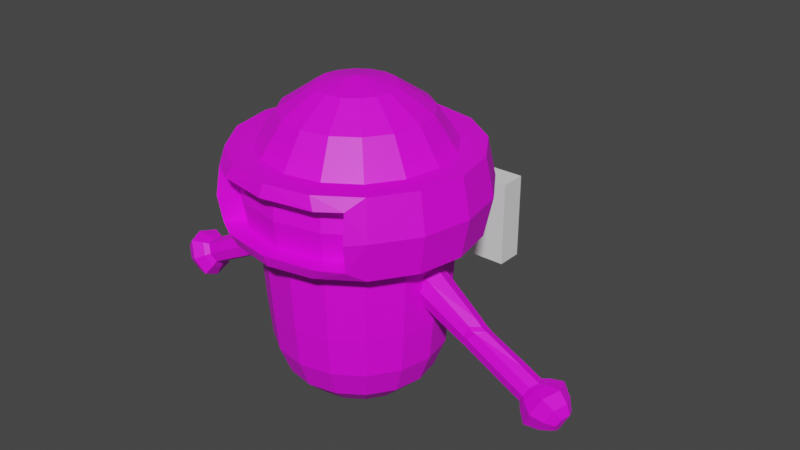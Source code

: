# Source: E.blend  (saved by Blender 2.80.72; exported with 4.5.12 LTS)
import bpy
from mathutils import Matrix  # noqa: F401  (used for matrix-valued properties, if any)

bpy.ops.wm.read_factory_settings(use_empty=True)
scene = bpy.context.scene
scene.name = 'Scene'

# ---- images (referenced by path relative to the original .blend; pixels are not part of the script)
import os
ASSET_DIR = os.environ.get("B2B_ASSET_DIR", "")  # directory of the original .blend (textures are referenced by path, not embedded)
HERE = os.path.dirname(os.path.abspath(__file__))  # packed textures are extracted next to this script under _unpacked/

def load_image(name, relpath, width, height, colorspace="sRGB"):
    """Load a texture the original file referenced (path relative to the .blend, or extracted next to this script)."""
    p = next((c for c in (os.path.join(HERE, relpath), os.path.join(ASSET_DIR, relpath)) if relpath and os.path.exists(c)), "")
    if p:
        img = bpy.data.images.load(p, check_existing=True)
        img.name = name
    else:  # same state as the original file: an image datablock whose file is absent (Cycles renders it pink)
        img = bpy.data.images.new(name, width, height)
        img.source = "FILE"
        img.filepath = "//" + (relpath or name)
    img.colorspace_settings.name = colorspace
    return img
img_uv_e_png = load_image('uv_E.png', 'uv_E.png', 1024, 1024, 'sRGB')

# ---- materials (node trees are filled in below, after node groups)
mat_material = bpy.data.materials.new('Material')
mat_material.use_transparent_shadow = False

# ---- material node trees
mat_material.use_nodes = True; mat_material.node_tree.nodes.clear()
_N = mat_material.node_tree.nodes; _L = mat_material.node_tree.links
n0 = _N.new('ShaderNodeOutputMaterial'); n0.name = 'Material Output'; n0.location = (300, 300)
n1 = _N.new('ShaderNodeBsdfPrincipled'); n1.name = 'Principled BSDF'; n1.location = (10, 300)
n1.distribution = 'GGX'
n1.subsurface_method = 'BURLEY'
n1.inputs[3].default_value = 1.45
n1.inputs[27].default_value = (0.0, 0.0, 0.0, 1.0)
n1.inputs[28].default_value = 1.0
n2 = _N.new('ShaderNodeTexImage'); n2.name = 'Image Texture'; n2.location = (-280, 276)
n2.image = img_uv_e_png
_L.new(n1.outputs[0], n0.inputs[0])
_L.new(n2.outputs[0], n1.inputs[0])
n0.is_active_output = True

# ---- world
world_world = bpy.data.worlds.new('World'); scene.world = world_world
world_world.use_nodes = True; world_world.node_tree.nodes.clear()
_N = world_world.node_tree.nodes; _L = world_world.node_tree.links
n0 = _N.new('ShaderNodeOutputWorld'); n0.name = 'World Output'; n0.location = (300, 300)
n1 = _N.new('ShaderNodeBackground'); n1.name = 'Background'; n1.location = (10, 300)
n1.inputs[0].default_value = (0.05088, 0.05088, 0.05088, 1.0)
_L.new(n1.outputs[0], n0.inputs[0])
n0.is_active_output = True
world_world.color = (0.05088, 0.05088, 0.05088)
world_world.use_sun_shadow = False
world_world.sun_shadow_jitter_overblur = 0.0

# ---- meshes
me_cube = bpy.data.meshes.new('Cube')
me_cube.from_pydata([(-1.0, -1.0, -1.0), (-1.0, -1.0, 1.0), (-1.0, 1.0, -1.0), (-1.0, 1.0, 1.0), (1.0, -1.0, -1.0), (1.0, -1.0, 1.0), (1.0, 1.0, -1.0), (1.0, 1.0, 1.0)], [], [(0, 1, 3, 2), (2, 3, 7, 6), (6, 7, 5, 4), (4, 5, 1, 0), (2, 6, 4, 0), (7, 3, 1, 5)])
_uv = me_cube.uv_layers.new(name='UVMap')
_uv.uv.foreach_set('vector', [0.375, 0.0, 0.625, 0.0, 0.625, 0.25, 0.375, 0.25, 0.375, 0.25, 0.625, 0.25, 0.625, 0.5, 0.375, 0.5, 0.375, 0.5, 0.625, 0.5, 0.625, 0.75, 0.375, 0.75, 0.375, 0.75, 0.625, 0.75, 0.625, 1.0, 0.375, 1.0, 0.125, 0.5, 0.375, 0.5, 0.375, 0.75, 0.125, 0.75, 0.625, 0.5, 0.875, 0.5, 0.875, 0.75, 0.625, 0.75])
me_cube.use_remesh_preserve_volume = False
me_cube.use_remesh_preserve_attributes = False
me_cube.use_mirror_vertex_groups = False
me_cube.update()
me_sphere_001 = bpy.data.meshes.new('Sphere.001')
me_sphere_001.from_pydata([(-0.1464, -0.3536, 3.3), (-0.2706, -0.6533, 3.083), (-0.3536, -0.8536, 2.759), (-0.3536, -0.8536, 1.993), (-0.28, -0.6761, 0.5347), (-0.1985, -0.4792, 0.3337), (-0.2706, -0.2706, 3.3), (-0.5, -0.5, 3.083), (-0.6533, -0.6533, 2.759), (-0.6533, -0.6533, 1.993), (-0.5175, -0.5175, 0.5347), (-0.3667, -0.3667, 0.3337), (-0.3536, -0.1464, 3.3), (-0.6533, -0.2706, 3.083), (-0.8536, -0.3536, 2.759), (-0.8536, -0.3536, 1.993), (-0.6761, -0.28, 0.5347), (-0.4792, -0.1985, 0.3337), (-0.3827, 2.499e-07, 3.3), (-0.7071, 4.883e-07, 3.083), (-0.9239, 5.181e-07, 2.759), (-0.9239, 5.181e-07, 1.993), (-0.7318, 4.982e-07, 0.5347), (-0.5186, 3.967e-07, 0.3337), (-0.3536, 0.1464, 3.3), (-0.6533, 0.2706, 3.083), (-0.8536, 0.3536, 2.759), (-0.8536, 0.3536, 1.993), (-0.6761, 0.28, 0.5347), (-0.4792, 0.1985, 0.3337), (-0.2706, 0.2706, 3.3), (-0.5, 0.5, 3.083), (-0.6533, 0.6533, 2.759), (-0.6533, 0.6533, 1.993), (-0.5175, 0.5175, 0.5347), (-0.3667, 0.3667, 0.3337), (-0.1464, 0.3536, 3.3), (-0.2706, 0.6533, 3.083), (-0.3536, 0.8536, 2.759), (-0.3536, 0.8536, 1.993), (-0.28, 0.6761, 0.5347), (-0.1985, 0.4792, 0.3337), (-0.4483, -1.082, 2.759), (-0.4483, -1.082, 1.99), (-0.8283, -0.8283, 2.759), (-0.8856, -0.8856, 2.376), (-0.8283, -0.8283, 1.99), (-1.082, -0.4483, 2.759), (-1.157, -0.4793, 2.376), (-1.082, -0.4483, 1.99), (-1.171, 6.301e-07, 2.759), (-1.252, 7.312e-07, 2.376), (-1.171, 6.324e-07, 1.99), (-1.082, 0.4483, 2.759), (-1.157, 0.4793, 2.376), (-1.082, 0.4483, 1.99), (-0.8283, 0.8283, 2.759), (-0.8856, 0.8856, 2.376), (-0.8283, 0.8283, 1.99), (-0.4483, 1.082, 2.759), (-0.4793, 1.157, 2.376), (-0.4483, 1.082, 1.99), (-0.3461, -0.8354, 1.601), (-0.3364, -0.8123, 1.209), (-0.3224, -0.7783, 0.8166), (-0.6394, -0.6394, 1.601), (-0.6217, -0.6217, 1.209), (-0.5957, -0.5957, 0.8166), (-0.8354, -0.3461, 1.601), (-0.8123, -0.3364, 1.209), (-0.7783, -0.3224, 0.8166), (-1.876, -0.03746, 1.19), (-0.8792, 5.262e-07, 1.209), (-0.8424, 5.256e-07, 0.8166), (-0.8354, 0.3461, 1.601), (-0.8123, 0.3364, 1.209), (-0.7783, 0.3224, 0.8166), (-0.6394, 0.6394, 1.601), (-0.6217, 0.6217, 1.209), (-0.5957, 0.5957, 0.8166), (-0.3461, 0.8354, 1.601), (-0.3364, 0.8123, 1.209), (-0.3224, 0.7783, 0.8166), (-0.7305, -0.9872, 2.653), (-0.7305, -0.9872, 2.097), (-0.7481, -1.029, 2.372), (-0.5136, -1.12, 2.644), (-0.5136, -1.12, 2.106), (-0.44, -0.9429, 2.644), (-0.4547, -0.9803, 2.376), (-0.6256, -0.8104, 2.653), (-0.6256, -0.8104, 2.097), (-0.6407, -0.8523, 2.372), (-0.44, -0.9429, 2.106), (-0.8625, -0.1284, 1.451), (-0.8787, 0.1316, 1.746), (-0.8787, -0.1316, 1.746), (-0.8625, 0.1284, 1.451), (-0.8674, 0.1756, 1.601), (-0.8675, -0.1753, 1.601), (-0.8893, -7.935e-06, 1.397), (-0.9118, -7.939e-06, 1.789), (-1.44, -0.03746, 1.41), (-2.053, -0.03746, 1.099), (-1.362, -0.1381, 1.306), (-1.314, -0.1122, 1.215), (-1.406, -0.127, 1.395), (-1.432, 0.0521, 1.383), (-1.34, 0.0499, 1.203), (-1.388, 0.08063, 1.294), (-1.319, -0.03746, 1.175), (-2.123, -0.03747, 1.114), (-1.797, -0.1554, 1.087), (-1.75, -0.1248, 0.9959), (-1.841, -0.127, 1.175), (-1.841, 0.0521, 1.175), (-1.75, 0.0499, 0.9959), (-1.797, 0.08063, 1.087), (-1.755, -0.03746, 0.9552), (-1.974, -0.1554, 0.9957), (-1.927, -0.1248, 0.9049), (-2.019, -0.127, 1.084), (-2.019, 0.0521, 1.084), (-1.927, 0.0499, 0.9049), (-1.974, 0.08063, 0.9957), (-1.932, -0.03746, 0.8642), (-2.341, -0.03747, 1.015), (-2.017, -0.1969, 0.9745), (-1.953, -0.1556, 0.8518), (-2.077, -0.1585, 1.094), (-2.077, 0.0836, 1.094), (-1.953, 0.08063, 0.8518), (-2.017, 0.1222, 0.9746), (-1.96, -0.03747, 0.7967), (-2.263, -0.03748, 1.121), (-2.373, -0.03746, 0.9135), (-2.115, -0.261, 0.9254), (-2.024, -0.2031, 0.7533), (-2.198, -0.2073, 1.093), (-2.198, 0.1323, 1.093), (-2.024, 0.1281, 0.7533), (-2.114, 0.1864, 0.9255), (-2.034, -0.03748, 0.676), (-2.228, -0.207, 0.8664), (-2.16, -0.1631, 0.7359), (-2.291, -0.1662, 0.9938), (-2.291, 0.09127, 0.9938), (-2.16, 0.08811, 0.7359), (-2.228, 0.1323, 0.8665), (-2.167, -0.03747, 0.6773), (-2.324, -0.03746, 0.8173), (-2.306, -0.138, 0.8254), (-2.265, -0.112, 0.7479), (-2.344, -0.1138, 0.901), (-2.344, 0.03893, 0.901), (-2.265, 0.03706, 0.7479), (-2.306, 0.06327, 0.8254), (-2.27, -0.03746, 0.7132), (-0.9711, -0.004323, 1.747), (-0.913, -0.128, 1.425), (-0.9379, -0.1311, 1.707), (-0.9373, -0.004323, 1.373), (-0.913, 0.1193, 1.425), (-0.9229, 0.1646, 1.569), (-0.9379, 0.1224, 1.707), (-0.9229, -0.173, 1.568), (-1.309, 0.09666, 1.341), (-1.348, 0.06553, 1.439), (-1.269, 0.06315, 1.24), (-1.278, -0.03114, 1.197), (-1.362, -0.1133, 1.422), (-1.323, -0.1443, 1.324), (-1.283, -0.111, 1.223), (-1.382, -0.03114, 1.459), (-1.491, 0.0521, 1.342), (-1.491, -0.03746, 1.385), (-1.393, -0.1389, 1.282), (-1.345, -0.1083, 1.191), (-1.447, 0.08063, 1.254), (-1.399, 0.0499, 1.163), (-1.371, -0.03746, 1.151), (-1.437, -0.1105, 1.371), (0.1464, -0.3536, 3.3), (0.2706, -0.6533, 3.083), (0.3536, -0.8536, 2.759), (0.3536, -0.8536, 1.993), (0.28, -0.6761, 0.5347), (0.1985, -0.4792, 0.3337), (0.2706, -0.2706, 3.3), (0.5, -0.5, 3.083), (0.6533, -0.6533, 2.759), (0.6533, -0.6533, 1.993), (0.5175, -0.5175, 0.5347), (0.3667, -0.3667, 0.3337), (0.3536, -0.1464, 3.3), (0.6533, -0.2706, 3.083), (0.8536, -0.3536, 2.759), (0.8536, -0.3536, 1.993), (0.6761, -0.28, 0.5347), (0.4792, -0.1985, 0.3337), (0.3827, 2.499e-07, 3.3), (0.7071, 4.883e-07, 3.083), (0.9239, 5.181e-07, 2.759), (0.9239, 5.181e-07, 1.993), (0.7318, 4.982e-07, 0.5347), (0.5186, 3.967e-07, 0.3337), (0.3536, 0.1464, 3.3), (0.6533, 0.2706, 3.083), (0.8536, 0.3536, 2.759), (0.8536, 0.3536, 1.993), (0.6761, 0.28, 0.5347), (0.4792, 0.1985, 0.3337), (0.2706, 0.2706, 3.3), (0.5, 0.5, 3.083), (0.6533, 0.6533, 2.759), (0.6533, 0.6533, 1.993), (0.5175, 0.5175, 0.5347), (0.3667, 0.3667, 0.3337), (0.1464, 0.3536, 3.3), (0.2706, 0.6533, 3.083), (0.3536, 0.8536, 2.759), (0.3536, 0.8536, 1.993), (0.28, 0.6761, 0.5347), (0.1985, 0.4792, 0.3337), (0.4483, -1.082, 2.759), (0.4483, -1.082, 1.99), (0.8283, -0.8283, 2.759), (0.8856, -0.8856, 2.376), (0.8283, -0.8283, 1.99), (1.082, -0.4483, 2.759), (1.157, -0.4793, 2.376), (1.082, -0.4483, 1.99), (1.171, 6.301e-07, 2.759), (1.252, 7.312e-07, 2.376), (1.171, 6.324e-07, 1.99), (1.082, 0.4483, 2.759), (1.157, 0.4793, 2.376), (1.082, 0.4483, 1.99), (0.8283, 0.8283, 2.759), (0.8856, 0.8856, 2.376), (0.8283, 0.8283, 1.99), (0.4483, 1.082, 2.759), (0.4793, 1.157, 2.376), (0.4483, 1.082, 1.99), (0.3461, -0.8354, 1.601), (0.3364, -0.8123, 1.209), (0.3224, -0.7783, 0.8166), (0.6394, -0.6394, 1.601), (0.6217, -0.6217, 1.209), (0.5957, -0.5957, 0.8166), (0.8354, -0.3461, 1.601), (0.8123, -0.3364, 1.209), (0.7783, -0.3224, 0.8166), (1.876, -0.03746, 1.19), (0.8792, 5.262e-07, 1.209), (0.8424, 5.256e-07, 0.8166), (0.8354, 0.3461, 1.601), (0.8123, 0.3364, 1.209), (0.7783, 0.3224, 0.8166), (0.6394, 0.6394, 1.601), (0.6217, 0.6217, 1.209), (0.5957, 0.5957, 0.8166), (0.3461, 0.8354, 1.601), (0.3364, 0.8123, 1.209), (0.3224, 0.7783, 0.8166), (0.7305, -0.9872, 2.653), (0.7305, -0.9872, 2.097), (0.7481, -1.029, 2.372), (0.5136, -1.12, 2.644), (0.5136, -1.12, 2.106), (0.44, -0.9429, 2.644), (0.4547, -0.9803, 2.376), (0.6256, -0.8104, 2.653), (0.6256, -0.8104, 2.097), (0.6407, -0.8523, 2.372), (0.44, -0.9429, 2.106), (0.8625, -0.1284, 1.451), (0.8787, 0.1316, 1.746), (0.8787, -0.1316, 1.746), (0.8625, 0.1284, 1.451), (0.8674, 0.1756, 1.601), (0.8675, -0.1753, 1.601), (0.8893, -7.935e-06, 1.397), (0.9118, -7.939e-06, 1.789), (1.44, -0.03746, 1.41), (2.053, -0.03746, 1.099), (1.362, -0.1381, 1.306), (1.314, -0.1122, 1.215), (1.406, -0.127, 1.395), (1.432, 0.0521, 1.383), (1.34, 0.0499, 1.203), (1.388, 0.08063, 1.294), (1.319, -0.03746, 1.175), (2.123, -0.03747, 1.114), (1.797, -0.1554, 1.087), (1.75, -0.1248, 0.9959), (1.841, -0.127, 1.175), (1.841, 0.0521, 1.175), (1.75, 0.0499, 0.9959), (1.797, 0.08063, 1.087), (1.755, -0.03746, 0.9552), (1.974, -0.1554, 0.9957), (1.927, -0.1248, 0.9049), (2.019, -0.127, 1.084), (2.019, 0.0521, 1.084), (1.927, 0.0499, 0.9049), (1.974, 0.08063, 0.9957), (1.932, -0.03746, 0.8642), (2.341, -0.03747, 1.015), (2.017, -0.1969, 0.9745), (1.953, -0.1556, 0.8518), (2.077, -0.1585, 1.094), (2.077, 0.0836, 1.094), (1.953, 0.08063, 0.8518), (2.017, 0.1222, 0.9746), (1.96, -0.03747, 0.7967), (2.263, -0.03748, 1.121), (2.373, -0.03746, 0.9135), (2.115, -0.261, 0.9254), (2.024, -0.2031, 0.7533), (2.198, -0.2073, 1.093), (2.198, 0.1323, 1.093), (2.024, 0.1281, 0.7533), (2.114, 0.1864, 0.9255), (2.034, -0.03748, 0.676), (2.228, -0.207, 0.8664), (2.16, -0.1631, 0.7359), (2.291, -0.1662, 0.9938), (2.291, 0.09127, 0.9938), (2.16, 0.08811, 0.7359), (2.228, 0.1323, 0.8665), (2.167, -0.03747, 0.6773), (2.324, -0.03746, 0.8173), (2.306, -0.138, 0.8254), (2.265, -0.112, 0.7479), (2.344, -0.1138, 0.901), (2.344, 0.03893, 0.901), (2.265, 0.03706, 0.7479), (2.306, 0.06327, 0.8254), (2.27, -0.03746, 0.7132), (0.0, 0.7071, 3.083), (0.0, 0.9239, 2.759), (0.0, 0.9239, 1.993), (0.0, 0.5186, 0.3337), (0.0, -0.3827, 3.3), (0.0, -0.7071, 3.083), (0.0, -0.9239, 2.759), (0.0, -0.9239, 1.993), (0.0, -0.7318, 0.5347), (0.0, -0.5186, 0.3337), (0.0, 5.063e-14, 3.376), (0.0, 0.3827, 3.3), (0.0, 0.7318, 0.5347), (0.0, 1.51e-07, 0.1315), (0.0, 1.171, 1.99), (0.0, 1.171, 2.759), (0.0, -1.171, 2.759), (0.0, -1.171, 1.99), (0.0, 1.252, 2.376), (0.0, -0.9043, 1.601), (0.0, -0.8792, 1.209), (0.0, -0.8424, 0.8166), (0.0, 0.9043, 1.601), (0.0, 0.8792, 1.209), (0.0, 0.8424, 0.8166), (0.0, -1.212, 2.106), (0.0, -1.212, 2.644), (0.0, -1.035, 2.644), (0.0, -1.076, 2.376), (0.0, -1.035, 2.106), (0.9711, -0.004323, 1.747), (0.913, -0.128, 1.425), (0.9379, -0.1311, 1.707), (0.9373, -0.004323, 1.373), (0.913, 0.1193, 1.425), (0.9229, 0.1646, 1.569), (0.9379, 0.1224, 1.707), (0.9229, -0.173, 1.568), (1.309, 0.09666, 1.341), (1.348, 0.06553, 1.439), (1.269, 0.06315, 1.24), (1.278, -0.03114, 1.197), (1.362, -0.1133, 1.422), (1.323, -0.1443, 1.324), (1.283, -0.111, 1.223), (1.382, -0.03114, 1.459), (1.491, 0.0521, 1.342), (1.491, -0.03746, 1.385), (1.393, -0.1389, 1.282), (1.345, -0.1083, 1.191), (1.447, 0.08063, 1.254), (1.399, 0.0499, 1.163), (1.371, -0.03746, 1.151), (1.437, -0.1105, 1.371)], [], [(20, 26, 53, 50), (15, 9, 46, 49), (14, 20, 50, 47), (9, 3, 43, 46), (32, 38, 59, 56), (27, 21, 52, 55), (26, 32, 56, 53), (21, 15, 49, 52), (39, 33, 58, 61), (33, 27, 55, 58), (342, 39, 61, 354), (345, 344, 0, 1), (349, 348, 4, 5), (346, 345, 1, 2), (344, 350, 0), (353, 349, 5), (359, 347, 3, 62), (5, 4, 10, 11), (38, 341, 355, 59), (2, 1, 7, 8), (0, 350, 6), (353, 5, 11), (62, 3, 9, 65), (1, 0, 6, 7), (6, 350, 12), (353, 11, 17), (65, 9, 15, 68), (7, 6, 12, 13), (11, 10, 16, 17), (8, 7, 13, 14), (68, 15, 96), (346, 2, 42, 356), (13, 12, 18, 19), (17, 16, 22, 23), (14, 13, 19, 20), (12, 350, 18), (353, 17, 23), (23, 22, 28, 29), (20, 19, 25, 26), (18, 350, 24), (353, 23, 29), (172, 171, 104, 105), (19, 18, 24, 25), (26, 25, 31, 32), (24, 350, 30), (353, 29, 35), (74, 27, 33, 77), (25, 24, 30, 31), (29, 28, 34, 35), (353, 35, 41), (77, 33, 39, 80), (8, 14, 47, 44), (31, 30, 36, 37), (35, 34, 40, 41), (32, 31, 37, 38), (30, 350, 36), (3, 347, 357, 43), (37, 36, 351, 340), (41, 40, 352, 343), (2, 8, 44, 42), (38, 37, 340, 341), (36, 350, 351), (353, 41, 343), (80, 39, 342, 362), (357, 365, 87, 43), (43, 84, 46), (87, 365, 369, 93), (45, 44, 47, 48), (46, 45, 48, 49), (48, 47, 50, 51), (49, 48, 51, 52), (52, 51, 54, 55), (51, 50, 53, 54), (55, 54, 57, 58), (54, 53, 56, 57), (57, 56, 59, 60), (58, 57, 60, 61), (60, 59, 355, 358), (61, 60, 358, 354), (40, 82, 364, 352), (82, 81, 363, 364), (81, 80, 362, 363), (34, 79, 82, 40), (79, 78, 81, 82), (78, 77, 80, 81), (28, 76, 79, 34), (76, 75, 78, 79), (75, 74, 77, 78), (22, 73, 76, 28), (73, 72, 75, 76), (72, 97, 75), (16, 70, 73, 22), (70, 69, 72, 73), (69, 94, 72), (10, 67, 70, 16), (67, 66, 69, 70), (66, 65, 68, 69), (4, 64, 67, 10), (64, 63, 66, 67), (63, 62, 65, 66), (348, 361, 64, 4), (361, 360, 63, 64), (360, 359, 62, 63), (44, 83, 42), (45, 83, 44), (42, 83, 86), (46, 84, 45), (84, 43, 87), (45, 84, 85), (84, 87, 93, 91), (86, 366, 356, 42), (85, 83, 45), (83, 85, 92, 90), (86, 83, 90, 88), (85, 84, 91, 92), (366, 86, 88, 367), (368, 367, 88, 89), (89, 90, 92), (88, 90, 89), (93, 89, 91), (93, 369, 368, 89), (92, 91, 89), (181, 175, 71, 114), (27, 95, 21), (173, 167, 107, 102), (75, 97, 74), (170, 173, 102, 106), (74, 95, 27), (21, 95, 101), (21, 96, 15), (72, 94, 100), (97, 72, 100), (68, 94, 69), (74, 97, 98), (96, 99, 68), (101, 96, 21), (169, 172, 105, 110), (171, 170, 106, 104), (98, 95, 74), (168, 169, 110, 108), (99, 94, 68), (166, 168, 108, 109), (167, 166, 109, 107), (180, 177, 113, 118), (176, 181, 114, 112), (179, 180, 118, 116), (178, 179, 116, 117), (174, 178, 117, 115), (177, 176, 112, 113), (175, 174, 115, 71), (116, 118, 125, 123), (117, 116, 123, 124), (115, 117, 124, 122), (113, 112, 119, 120), (71, 115, 122, 103), (114, 71, 103, 121), (118, 113, 120, 125), (112, 114, 121, 119), (124, 123, 131, 132), (122, 124, 132, 130), (120, 119, 127, 128), (103, 122, 130, 111), (121, 103, 111, 129), (125, 120, 128, 133), (119, 121, 129, 127), (123, 125, 133, 131), (132, 131, 140, 141), (130, 132, 141, 139), (128, 127, 136, 137), (111, 130, 139, 134), (129, 111, 134, 138), (133, 128, 137, 142), (127, 129, 138, 136), (131, 133, 142, 140), (137, 136, 143, 144), (134, 139, 146, 126), (138, 134, 126, 145), (142, 137, 144, 149), (136, 138, 145, 143), (140, 142, 149, 147), (141, 140, 147, 148), (139, 141, 148, 146), (145, 126, 135, 153), (149, 144, 152, 157), (143, 145, 153, 151), (147, 149, 157, 155), (148, 147, 155, 156), (146, 148, 156, 154), (144, 143, 151, 152), (126, 146, 154, 135), (150, 154, 156), (150, 152, 151), (150, 153, 135), (156, 155, 150), (157, 152, 150), (151, 153, 150), (157, 150, 155), (135, 154, 150), (94, 99, 165, 159), (101, 95, 164, 158), (96, 101, 158, 160), (100, 94, 159, 161), (99, 96, 160, 165), (97, 100, 161, 162), (98, 97, 162, 163), (95, 98, 163, 164), (159, 165, 171, 172), (158, 164, 167, 173), (160, 158, 173, 170), (161, 159, 172, 169), (165, 160, 170, 171), (162, 161, 169, 168), (163, 162, 168, 166), (164, 163, 166, 167), (106, 102, 175, 181), (110, 105, 177, 180), (104, 106, 181, 176), (108, 110, 180, 179), (109, 108, 179, 178), (107, 109, 178, 174), (105, 104, 176, 177), (102, 107, 174, 175), (202, 232, 235, 208), (197, 231, 228, 191), (196, 229, 232, 202), (191, 228, 225, 185), (214, 238, 241, 220), (209, 237, 234, 203), (208, 235, 238, 214), (203, 234, 231, 197), (221, 243, 240, 215), (215, 240, 237, 209), (342, 354, 243, 221), (345, 183, 182, 344), (349, 187, 186, 348), (346, 184, 183, 345), (344, 182, 350), (353, 187, 349), (359, 244, 185, 347), (187, 193, 192, 186), (220, 241, 355, 341), (184, 190, 189, 183), (182, 188, 350), (353, 193, 187), (244, 247, 191, 185), (183, 189, 188, 182), (188, 194, 350), (353, 199, 193), (247, 250, 197, 191), (189, 195, 194, 188), (193, 199, 198, 192), (190, 196, 195, 189), (250, 278, 197), (346, 356, 224, 184), (195, 201, 200, 194), (199, 205, 204, 198), (196, 202, 201, 195), (194, 200, 350), (353, 205, 199), (205, 211, 210, 204), (202, 208, 207, 201), (200, 206, 350), (353, 211, 205), (384, 287, 286, 383), (201, 207, 206, 200), (208, 214, 213, 207), (206, 212, 350), (353, 217, 211), (256, 259, 215, 209), (207, 213, 212, 206), (211, 217, 216, 210), (353, 223, 217), (259, 262, 221, 215), (190, 226, 229, 196), (213, 219, 218, 212), (217, 223, 222, 216), (214, 220, 219, 213), (212, 218, 350), (185, 225, 357, 347), (219, 340, 351, 218), (223, 343, 352, 222), (184, 224, 226, 190), (220, 341, 340, 219), (218, 351, 350), (353, 343, 223), (262, 362, 342, 221), (357, 225, 269, 365), (225, 228, 266), (269, 275, 369, 365), (227, 230, 229, 226), (228, 231, 230, 227), (230, 233, 232, 229), (231, 234, 233, 230), (234, 237, 236, 233), (233, 236, 235, 232), (237, 240, 239, 236), (236, 239, 238, 235), (239, 242, 241, 238), (240, 243, 242, 239), (242, 358, 355, 241), (243, 354, 358, 242), (222, 352, 364, 264), (264, 364, 363, 263), (263, 363, 362, 262), (216, 222, 264, 261), (261, 264, 263, 260), (260, 263, 262, 259), (210, 216, 261, 258), (258, 261, 260, 257), (257, 260, 259, 256), (204, 210, 258, 255), (255, 258, 257, 254), (254, 257, 279), (198, 204, 255, 252), (252, 255, 254, 251), (251, 254, 276), (192, 198, 252, 249), (249, 252, 251, 248), (248, 251, 250, 247), (186, 192, 249, 246), (246, 249, 248, 245), (245, 248, 247, 244), (348, 186, 246, 361), (361, 246, 245, 360), (360, 245, 244, 359), (226, 224, 265), (227, 226, 265), (224, 268, 265), (228, 227, 266), (266, 269, 225), (227, 267, 266), (266, 273, 275, 269), (268, 224, 356, 366), (267, 227, 265), (265, 272, 274, 267), (268, 270, 272, 265), (267, 274, 273, 266), (366, 367, 270, 268), (368, 271, 270, 367), (271, 274, 272), (270, 271, 272), (275, 273, 271), (275, 271, 368, 369), (274, 271, 273), (393, 296, 253, 387), (209, 203, 277), (385, 284, 289, 379), (257, 256, 279), (382, 288, 284, 385), (256, 209, 277), (203, 283, 277), (203, 197, 278), (254, 282, 276), (279, 282, 254), (250, 251, 276), (256, 280, 279), (278, 250, 281), (283, 203, 278), (381, 292, 287, 384), (383, 286, 288, 382), (280, 256, 277), (380, 290, 292, 381), (281, 250, 276), (378, 291, 290, 380), (379, 289, 291, 378), (392, 300, 295, 389), (388, 294, 296, 393), (391, 298, 300, 392), (390, 299, 298, 391), (386, 297, 299, 390), (389, 295, 294, 388), (387, 253, 297, 386), (298, 305, 307, 300), (299, 306, 305, 298), (297, 304, 306, 299), (295, 302, 301, 294), (253, 285, 304, 297), (296, 303, 285, 253), (300, 307, 302, 295), (294, 301, 303, 296), (306, 314, 313, 305), (304, 312, 314, 306), (302, 310, 309, 301), (285, 293, 312, 304), (303, 311, 293, 285), (307, 315, 310, 302), (301, 309, 311, 303), (305, 313, 315, 307), (314, 323, 322, 313), (312, 321, 323, 314), (310, 319, 318, 309), (293, 316, 321, 312), (311, 320, 316, 293), (315, 324, 319, 310), (309, 318, 320, 311), (313, 322, 324, 315), (319, 326, 325, 318), (316, 308, 328, 321), (320, 327, 308, 316), (324, 331, 326, 319), (318, 325, 327, 320), (322, 329, 331, 324), (323, 330, 329, 322), (321, 328, 330, 323), (327, 335, 317, 308), (331, 339, 334, 326), (325, 333, 335, 327), (329, 337, 339, 331), (330, 338, 337, 329), (328, 336, 338, 330), (326, 334, 333, 325), (308, 317, 336, 328), (332, 338, 336), (332, 333, 334), (332, 317, 335), (338, 332, 337), (339, 332, 334), (333, 332, 335), (339, 337, 332), (317, 332, 336), (276, 371, 377, 281), (283, 370, 376, 277), (278, 372, 370, 283), (282, 373, 371, 276), (281, 377, 372, 278), (279, 374, 373, 282), (280, 375, 374, 279), (277, 376, 375, 280), (371, 384, 383, 377), (370, 385, 379, 376), (372, 382, 385, 370), (373, 381, 384, 371), (377, 383, 382, 372), (374, 380, 381, 373), (375, 378, 380, 374), (376, 379, 378, 375), (288, 393, 387, 284), (292, 392, 389, 287), (286, 388, 393, 288), (290, 391, 392, 292), (291, 390, 391, 290), (289, 386, 390, 291), (287, 389, 388, 286), (284, 387, 386, 289)])
_uv = me_sphere_001.uv_layers.new(name='UVMap')
_uv.uv.foreach_set('vector', [0.664, 0.7606, 0.6683, 0.7859, 0.6515, 0.7927, 0.646, 0.7599, 0.5368, 0.6614, 0.5934, 0.596, 0.6249, 0.6322, 0.5813, 0.6864, 0.6704, 0.7362, 0.664, 0.7606, 0.646, 0.7599, 0.6544, 0.7278, 0.5934, 0.596, 0.6603, 0.5556, 0.678, 0.5951, 0.6249, 0.6322, 0.6826, 0.8076, 0.7043, 0.8222, 0.6975, 0.8391, 0.6698, 0.8206, 0.5217, 0.8365, 0.5103, 0.7468, 0.5623, 0.7521, 0.5716, 0.82, 0.6683, 0.7859, 0.6826, 0.8076, 0.6698, 0.8206, 0.6515, 0.7927, 0.5103, 0.7468, 0.5368, 0.6614, 0.5813, 0.6864, 0.5623, 0.7521, 0.6441, 0.9627, 0.5694, 0.9134, 0.6078, 0.878, 0.664, 0.9163, 0.5694, 0.9134, 0.5217, 0.8365, 0.5716, 0.82, 0.6078, 0.878, 0.7294, 0.975, 0.6441, 0.9627, 0.664, 0.9163, 0.7295, 0.9303, 0.05616, 0.8759, 0.09679, 0.867, 0.1031, 0.8812, 0.06894, 0.9044, 0.2171, 0.05618, 0.2171, 0.09632, 0.1612, 0.09632, 0.1775, 0.05618, 0.01018, 0.886, 0.05616, 0.8759, 0.06894, 0.9044, 0.02889, 0.9308, 0.09679, 0.867, 0.1356, 0.8585, 0.1031, 0.8812, 0.2171, 0.01582, 0.2171, 0.05618, 0.1775, 0.05618, 0.2171, 0.3092, 0.2171, 0.3875, 0.1465, 0.3875, 0.148, 0.3092, 0.1775, 0.05618, 0.1612, 0.09632, 0.1138, 0.09632, 0.1439, 0.05618, 0.7043, 0.8222, 0.7297, 0.8273, 0.7297, 0.8451, 0.6975, 0.8391, 0.02889, 0.9308, 0.06894, 0.9044, 0.09133, 0.9262, 0.06347, 0.966, 0.1031, 0.8812, 0.1356, 0.8585, 0.1143, 0.8918, 0.2171, 0.01582, 0.1775, 0.05618, 0.1439, 0.05618, 0.148, 0.3092, 0.1465, 0.3875, 0.08665, 0.3875, 0.08942, 0.3092, 0.06894, 0.9044, 0.1031, 0.8812, 0.1143, 0.8918, 0.09133, 0.9262, 0.1143, 0.8918, 0.1356, 0.8585, 0.1287, 0.8975, 0.2171, 0.01582, 0.1439, 0.05618, 0.1214, 0.05618, 0.08942, 0.3092, 0.08665, 0.3875, 0.04666, 0.3875, 0.05028, 0.3092, 0.09133, 0.9262, 0.1143, 0.8918, 0.1287, 0.8975, 0.1204, 0.9381, 0.1439, 0.05618, 0.1138, 0.09632, 0.08209, 0.09632, 0.1214, 0.05618, 0.06347, 0.966, 0.09133, 0.9262, 0.1204, 0.9381, 0.1094, 0.986, 0.05028, 0.3092, 0.04666, 0.3875, 0.04164, 0.3382, 0.7303, 0.707, 0.7104, 0.7095, 0.7086, 0.6953, 0.73, 0.6961, 0.1204, 0.9381, 0.1287, 0.8975, 0.1441, 0.8972, 0.152, 0.9381, 0.1214, 0.05618, 0.08209, 0.09632, 0.07097, 0.09632, 0.1135, 0.05618, 0.1094, 0.986, 0.1204, 0.9381, 0.152, 0.9381, 0.1601, 0.987, 0.1287, 0.8975, 0.1356, 0.8585, 0.1441, 0.8972, 0.2171, 0.01582, 0.1214, 0.05618, 0.1135, 0.05618, 0.8537, 0.06251, 0.8946, 0.101, 0.8839, 0.101, 0.8462, 0.06251, 0.1601, 0.987, 0.152, 0.9381, 0.1813, 0.9259, 0.2079, 0.9684, 0.1441, 0.8972, 0.1356, 0.8585, 0.1583, 0.891, 0.7544, 0.02379, 0.8537, 0.06251, 0.8462, 0.06251, 0.4802, 0.4812, 0.4756, 0.4929, 0.4662, 0.4873, 0.4717, 0.4769, 0.152, 0.9381, 0.1441, 0.8972, 0.1583, 0.891, 0.1813, 0.9259, 0.2079, 0.9684, 0.1813, 0.9259, 0.2038, 0.9032, 0.2453, 0.9324, 0.1583, 0.891, 0.1356, 0.8585, 0.169, 0.8799, 0.7544, 0.02379, 0.8462, 0.06251, 0.8247, 0.06251, 0.9144, 0.3053, 0.9179, 0.3804, 0.8795, 0.3804, 0.8769, 0.3053, 0.1813, 0.9259, 0.1583, 0.891, 0.169, 0.8799, 0.2038, 0.9032, 0.8462, 0.06251, 0.8839, 0.101, 0.8535, 0.101, 0.8247, 0.06251, 0.7544, 0.02379, 0.8247, 0.06251, 0.7924, 0.06251, 0.8769, 0.3053, 0.8795, 0.3804, 0.8221, 0.3804, 0.8207, 0.3053, 0.6866, 0.7176, 0.6704, 0.7362, 0.6544, 0.7278, 0.6762, 0.7011, 0.2038, 0.9032, 0.169, 0.8799, 0.1745, 0.8655, 0.2157, 0.8733, 0.8247, 0.06251, 0.8535, 0.101, 0.808, 0.101, 0.7924, 0.06251, 0.2453, 0.9324, 0.2038, 0.9032, 0.2157, 0.8733, 0.2661, 0.884, 0.169, 0.8799, 0.1356, 0.8585, 0.1745, 0.8655, 0.6603, 0.5556, 0.7279, 0.5376, 0.7278, 0.5848, 0.678, 0.5951, 0.2157, 0.8733, 0.1745, 0.8655, 0.174, 0.8501, 0.2146, 0.8412, 0.7924, 0.06251, 0.808, 0.101, 0.7544, 0.101, 0.7544, 0.06251, 0.7104, 0.7095, 0.6866, 0.7176, 0.6762, 0.7011, 0.7086, 0.6953, 0.2661, 0.884, 0.2157, 0.8733, 0.2146, 0.8412, 0.2661, 0.8299, 0.1745, 0.8655, 0.1356, 0.8585, 0.174, 0.8501, 0.7544, 0.02379, 0.7924, 0.06251, 0.7544, 0.06251, 0.8207, 0.3053, 0.8221, 0.3804, 0.7544, 0.3804, 0.7544, 0.3053, 0.7278, 0.5848, 0.7278, 0.5984, 0.6811, 0.6095, 0.678, 0.5951, 0.678, 0.5951, 0.6568, 0.6313, 0.6249, 0.6322, 0.6811, 0.6095, 0.7278, 0.5984, 0.7275, 0.6159, 0.6916, 0.6233, 0.6563, 0.6727, 0.6762, 0.7011, 0.6544, 0.7278, 0.625, 0.7107, 0.6249, 0.6322, 0.6563, 0.6727, 0.625, 0.7107, 0.5813, 0.6864, 0.625, 0.7107, 0.6544, 0.7278, 0.646, 0.7599, 0.6123, 0.7567, 0.5813, 0.6864, 0.625, 0.7107, 0.6123, 0.7567, 0.5623, 0.7521, 0.5623, 0.7521, 0.6123, 0.7567, 0.6193, 0.8036, 0.5716, 0.82, 0.6123, 0.7567, 0.646, 0.7599, 0.6515, 0.7927, 0.6193, 0.8036, 0.5716, 0.82, 0.6193, 0.8036, 0.6447, 0.8436, 0.6078, 0.878, 0.6193, 0.8036, 0.6515, 0.7927, 0.6698, 0.8206, 0.6447, 0.8436, 0.6447, 0.8436, 0.6698, 0.8206, 0.6975, 0.8391, 0.6838, 0.8701, 0.6078, 0.878, 0.6447, 0.8436, 0.6838, 0.8701, 0.664, 0.9163, 0.6838, 0.8701, 0.6975, 0.8391, 0.7297, 0.8451, 0.7296, 0.879, 0.664, 0.9163, 0.6838, 0.8701, 0.7296, 0.879, 0.7295, 0.9303, 0.808, 0.101, 0.8162, 0.155, 0.7544, 0.155, 0.7544, 0.101, 0.8162, 0.155, 0.8188, 0.2301, 0.7544, 0.2301, 0.7544, 0.155, 0.8188, 0.2301, 0.8207, 0.3053, 0.7544, 0.3053, 0.7544, 0.2301, 0.8535, 0.101, 0.8685, 0.155, 0.8162, 0.155, 0.808, 0.101, 0.8685, 0.155, 0.8735, 0.2301, 0.8188, 0.2301, 0.8162, 0.155, 0.8735, 0.2301, 0.8769, 0.3053, 0.8207, 0.3053, 0.8188, 0.2301, 0.8839, 0.101, 0.9035, 0.155, 0.8685, 0.155, 0.8535, 0.101, 0.9035, 0.155, 0.91, 0.2301, 0.8735, 0.2301, 0.8685, 0.155, 0.91, 0.2301, 0.9144, 0.3053, 0.8769, 0.3053, 0.8735, 0.2301, 0.8946, 0.101, 0.9158, 0.155, 0.9035, 0.155, 0.8839, 0.101, 0.9158, 0.155, 0.9228, 0.2301, 0.91, 0.2301, 0.9035, 0.155, 0.9228, 0.2301, 0.9196, 0.2765, 0.91, 0.2301, 0.08209, 0.09632, 0.06169, 0.1526, 0.04889, 0.1526, 0.07097, 0.09632, 0.06169, 0.1526, 0.05491, 0.2309, 0.04155, 0.2309, 0.04889, 0.1526, 0.05491, 0.2309, 0.04488, 0.2792, 0.04155, 0.2309, 0.1138, 0.09632, 0.09815, 0.1526, 0.06169, 0.1526, 0.08209, 0.09632, 0.09815, 0.1526, 0.09296, 0.2309, 0.05491, 0.2309, 0.06169, 0.1526, 0.09296, 0.2309, 0.08942, 0.3092, 0.05028, 0.3092, 0.05491, 0.2309, 0.1612, 0.09632, 0.1527, 0.1526, 0.09815, 0.1526, 0.1138, 0.09632, 0.1527, 0.1526, 0.1499, 0.2309, 0.09296, 0.2309, 0.09815, 0.1526, 0.1499, 0.2309, 0.148, 0.3092, 0.08942, 0.3092, 0.09296, 0.2309, 0.2171, 0.09632, 0.2171, 0.1526, 0.1527, 0.1526, 0.1612, 0.09632, 0.2171, 0.1526, 0.2171, 0.2309, 0.1499, 0.2309, 0.1527, 0.1526, 0.2171, 0.2309, 0.2171, 0.3092, 0.148, 0.3092, 0.1499, 0.2309, 0.6762, 0.7011, 0.6865, 0.6866, 0.7086, 0.6953, 0.6563, 0.6727, 0.6865, 0.6866, 0.6762, 0.7011, 0.7086, 0.6953, 0.6865, 0.6866, 0.7067, 0.6888, 0.6249, 0.6322, 0.6568, 0.6313, 0.6563, 0.6727, 0.6568, 0.6313, 0.678, 0.5951, 0.6811, 0.6095, 0.6563, 0.6727, 0.6568, 0.6313, 0.6712, 0.6631, 0.6568, 0.6313, 0.6811, 0.6095, 0.6916, 0.6233, 0.682, 0.6354, 0.7067, 0.6888, 0.73, 0.6909, 0.73, 0.6961, 0.7086, 0.6953, 0.6712, 0.6631, 0.6865, 0.6866, 0.6563, 0.6727, 0.6865, 0.6866, 0.6712, 0.6631, 0.6867, 0.6552, 0.6989, 0.6722, 0.7067, 0.6888, 0.6865, 0.6866, 0.6989, 0.6722, 0.7088, 0.6793, 0.6712, 0.6631, 0.6568, 0.6313, 0.682, 0.6354, 0.6867, 0.6552, 0.73, 0.6909, 0.7067, 0.6888, 0.7088, 0.6793, 0.7301, 0.684, 0.1403, 0.6592, 0.1403, 0.7112, 0.05836, 0.7112, 0.05835, 0.6592, 0.05835, 0.6592, 0.01664, 0.7112, 0.01787, 0.6592, 0.05836, 0.7112, 0.01664, 0.7112, 0.05835, 0.6592, 0.05834, 0.6084, 0.05835, 0.6592, 0.01661, 0.6084, 0.05834, 0.6084, 0.1403, 0.6084, 0.1403, 0.6592, 0.05835, 0.6592, 0.01787, 0.6592, 0.01661, 0.6084, 0.05835, 0.6592, 0.4504, 0.492, 0.4464, 0.4937, 0.4055, 0.4727, 0.4094, 0.471, 0.9179, 0.3804, 0.9227, 0.3331, 0.9314, 0.3804, 0.1801, 0.5029, 0.1761, 0.5006, 0.1862, 0.494, 0.1901, 0.4957, 0.91, 0.2301, 0.9196, 0.2765, 0.9144, 0.3053, 0.4711, 0.5042, 0.4672, 0.5064, 0.4572, 0.4993, 0.4611, 0.4976, 0.9144, 0.3053, 0.9227, 0.3331, 0.9179, 0.3804, 0.9314, 0.3804, 0.9227, 0.3331, 0.9291, 0.3413, 0.03262, 0.3875, 0.04164, 0.3382, 0.04666, 0.3875, 0.04155, 0.2309, 0.04488, 0.2792, 0.03953, 0.2685, 0.9196, 0.2765, 0.9228, 0.2301, 0.9247, 0.2662, 0.05028, 0.3092, 0.04488, 0.2792, 0.05491, 0.2309, 0.9144, 0.3053, 0.9196, 0.2765, 0.9206, 0.3053, 0.04164, 0.3382, 0.04388, 0.3093, 0.05028, 0.3092, 0.03504, 0.3468, 0.04164, 0.3382, 0.03262, 0.3875, 0.4792, 0.4763, 0.4802, 0.4812, 0.4717, 0.4769, 0.4711, 0.4722, 0.4756, 0.4929, 0.4711, 0.5042, 0.4611, 0.4976, 0.4662, 0.4873, 0.9206, 0.3053, 0.9227, 0.3331, 0.9144, 0.3053, 0.167, 0.4777, 0.1681, 0.4727, 0.1762, 0.4686, 0.1756, 0.4733, 0.04388, 0.3093, 0.04488, 0.2792, 0.05028, 0.3092, 0.1717, 0.4893, 0.167, 0.4777, 0.1756, 0.4733, 0.1811, 0.4838, 0.1761, 0.5006, 0.1717, 0.4893, 0.1811, 0.4838, 0.1862, 0.494, 0.4603, 0.4667, 0.4609, 0.4714, 0.42, 0.4503, 0.4194, 0.4456, 0.4555, 0.4818, 0.4504, 0.492, 0.4094, 0.471, 0.4145, 0.4608, 0.1864, 0.4678, 0.1869, 0.4631, 0.2279, 0.4421, 0.2273, 0.4468, 0.1918, 0.4782, 0.1864, 0.4678, 0.2273, 0.4468, 0.2328, 0.4572, 0.1969, 0.4885, 0.1918, 0.4782, 0.2328, 0.4572, 0.2379, 0.4675, 0.4609, 0.4714, 0.4555, 0.4818, 0.4145, 0.4608, 0.42, 0.4503, 0.2009, 0.4902, 0.1969, 0.4885, 0.2379, 0.4675, 0.2418, 0.4692, 0.2273, 0.4468, 0.2279, 0.4421, 0.2483, 0.4316, 0.2477, 0.4363, 0.2328, 0.4572, 0.2273, 0.4468, 0.2477, 0.4363, 0.2532, 0.4467, 0.2379, 0.4675, 0.2328, 0.4572, 0.2532, 0.4467, 0.2583, 0.457, 0.42, 0.4503, 0.4145, 0.4608, 0.3941, 0.4503, 0.3995, 0.4399, 0.2418, 0.4692, 0.2379, 0.4675, 0.2583, 0.457, 0.2623, 0.4587, 0.4094, 0.471, 0.4055, 0.4727, 0.385, 0.4622, 0.389, 0.4605, 0.4194, 0.4456, 0.42, 0.4503, 0.3995, 0.4399, 0.3989, 0.4352, 0.4145, 0.4608, 0.4094, 0.471, 0.389, 0.4605, 0.3941, 0.4503, 0.2532, 0.4467, 0.2477, 0.4363, 0.2507, 0.4302, 0.2581, 0.4443, 0.2583, 0.457, 0.2532, 0.4467, 0.2581, 0.4443, 0.265, 0.4581, 0.3995, 0.4399, 0.3941, 0.4503, 0.3892, 0.4479, 0.3966, 0.4337, 0.2623, 0.4587, 0.2583, 0.457, 0.265, 0.4581, 0.2703, 0.4604, 0.389, 0.4605, 0.385, 0.4622, 0.3769, 0.464, 0.3823, 0.4617, 0.3989, 0.4352, 0.3995, 0.4399, 0.3966, 0.4337, 0.3958, 0.4274, 0.3941, 0.4503, 0.389, 0.4605, 0.3823, 0.4617, 0.3892, 0.4479, 0.2477, 0.4363, 0.2483, 0.4316, 0.2515, 0.4238, 0.2507, 0.4302, 0.2581, 0.4443, 0.2507, 0.4302, 0.259, 0.4188, 0.2694, 0.4386, 0.265, 0.4581, 0.2581, 0.4443, 0.2694, 0.4386, 0.279, 0.458, 0.3966, 0.4337, 0.3892, 0.4479, 0.3779, 0.4422, 0.3883, 0.4224, 0.2703, 0.4604, 0.265, 0.4581, 0.279, 0.458, 0.2865, 0.4612, 0.3823, 0.4617, 0.3769, 0.464, 0.3608, 0.4648, 0.3682, 0.4616, 0.3958, 0.4274, 0.3966, 0.4337, 0.3883, 0.4224, 0.3872, 0.4135, 0.3892, 0.4479, 0.3823, 0.4617, 0.3682, 0.4616, 0.3779, 0.4422, 0.2507, 0.4302, 0.2515, 0.4238, 0.2601, 0.4099, 0.259, 0.4188, 0.3883, 0.4224, 0.3779, 0.4422, 0.3648, 0.4354, 0.3727, 0.4204, 0.2865, 0.4612, 0.279, 0.458, 0.2898, 0.4465, 0.2954, 0.449, 0.3682, 0.4616, 0.3608, 0.4648, 0.3518, 0.4526, 0.3575, 0.4501, 0.3872, 0.4135, 0.3883, 0.4224, 0.3727, 0.4204, 0.3718, 0.4136, 0.3779, 0.4422, 0.3682, 0.4616, 0.3575, 0.4501, 0.3648, 0.4354, 0.259, 0.4188, 0.2601, 0.4099, 0.2754, 0.41, 0.2746, 0.4168, 0.2694, 0.4386, 0.259, 0.4188, 0.2746, 0.4168, 0.2824, 0.4318, 0.279, 0.458, 0.2694, 0.4386, 0.2824, 0.4318, 0.2898, 0.4465, 0.3575, 0.4501, 0.3518, 0.4526, 0.3481, 0.4409, 0.3515, 0.4394, 0.3718, 0.4136, 0.3727, 0.4204, 0.3605, 0.4218, 0.36, 0.4178, 0.3648, 0.4354, 0.3575, 0.4501, 0.3515, 0.4394, 0.3558, 0.4307, 0.2746, 0.4168, 0.2754, 0.41, 0.2873, 0.4142, 0.2868, 0.4182, 0.2824, 0.4318, 0.2746, 0.4168, 0.2868, 0.4182, 0.2914, 0.4271, 0.2898, 0.4465, 0.2824, 0.4318, 0.2914, 0.4271, 0.2958, 0.4358, 0.3727, 0.4204, 0.3648, 0.4354, 0.3558, 0.4307, 0.3605, 0.4218, 0.2954, 0.449, 0.2898, 0.4465, 0.2958, 0.4358, 0.2992, 0.4373, 0.2936, 0.4262, 0.2958, 0.4358, 0.2914, 0.4271, 0.3537, 0.4298, 0.3605, 0.4218, 0.3558, 0.4307, 0.3537, 0.4298, 0.3515, 0.4394, 0.3481, 0.4409, 0.2914, 0.4271, 0.2868, 0.4182, 0.2936, 0.4262, 0.36, 0.4178, 0.3605, 0.4218, 0.3537, 0.4298, 0.3558, 0.4307, 0.3515, 0.4394, 0.3537, 0.4298, 0.2873, 0.4142, 0.2936, 0.4262, 0.2868, 0.4182, 0.2992, 0.4373, 0.2958, 0.4358, 0.2936, 0.4262, 0.5222, 0.5028, 0.5217, 0.5201, 0.5153, 0.5164, 0.5164, 0.4998, 0.1307, 0.5382, 0.1269, 0.5333, 0.1337, 0.5287, 0.1376, 0.5333, 0.5204, 0.5368, 0.5166, 0.5418, 0.5097, 0.5369, 0.5135, 0.5323, 0.5192, 0.4966, 0.5222, 0.5028, 0.5164, 0.4998, 0.5136, 0.4938, 0.5217, 0.5201, 0.5204, 0.5368, 0.5135, 0.5323, 0.5153, 0.5164, 0.125, 0.4992, 0.1281, 0.493, 0.1337, 0.4902, 0.1309, 0.4962, 0.1256, 0.5166, 0.125, 0.4992, 0.1309, 0.4962, 0.132, 0.5128, 0.1269, 0.5333, 0.1256, 0.5166, 0.132, 0.5128, 0.1337, 0.5287, 0.5164, 0.4998, 0.5153, 0.5164, 0.4756, 0.4929, 0.4802, 0.4812, 0.1376, 0.5333, 0.1337, 0.5287, 0.1761, 0.5006, 0.1801, 0.5029, 0.5135, 0.5323, 0.5097, 0.5369, 0.4672, 0.5064, 0.4711, 0.5042, 0.5136, 0.4938, 0.5164, 0.4998, 0.4802, 0.4812, 0.4792, 0.4763, 0.5153, 0.5164, 0.5135, 0.5323, 0.4711, 0.5042, 0.4756, 0.4929, 0.1309, 0.4962, 0.1337, 0.4902, 0.1681, 0.4727, 0.167, 0.4777, 0.132, 0.5128, 0.1309, 0.4962, 0.167, 0.4777, 0.1717, 0.4893, 0.1337, 0.5287, 0.132, 0.5128, 0.1717, 0.4893, 0.1761, 0.5006, 0.4611, 0.4976, 0.4572, 0.4993, 0.4464, 0.4937, 0.4504, 0.492, 0.4711, 0.4722, 0.4717, 0.4769, 0.4609, 0.4714, 0.4603, 0.4667, 0.4662, 0.4873, 0.4611, 0.4976, 0.4504, 0.492, 0.4555, 0.4818, 0.1756, 0.4733, 0.1762, 0.4686, 0.1869, 0.4631, 0.1864, 0.4678, 0.1811, 0.4838, 0.1756, 0.4733, 0.1864, 0.4678, 0.1918, 0.4782, 0.1862, 0.494, 0.1811, 0.4838, 0.1918, 0.4782, 0.1969, 0.4885, 0.4717, 0.4769, 0.4662, 0.4873, 0.4555, 0.4818, 0.4609, 0.4714, 0.1901, 0.4957, 0.1862, 0.494, 0.1969, 0.4885, 0.2009, 0.4902, 0.664, 0.7606, 0.646, 0.7599, 0.6515, 0.7927, 0.6683, 0.7859, 0.5368, 0.6614, 0.5813, 0.6864, 0.6249, 0.6322, 0.5934, 0.596, 0.6704, 0.7362, 0.6544, 0.7278, 0.646, 0.7599, 0.664, 0.7606, 0.5934, 0.596, 0.6249, 0.6322, 0.678, 0.5951, 0.6603, 0.5556, 0.6826, 0.8076, 0.6698, 0.8206, 0.6975, 0.8391, 0.7043, 0.8222, 0.5217, 0.8365, 0.5716, 0.82, 0.5623, 0.7521, 0.5103, 0.7468, 0.6683, 0.7859, 0.6515, 0.7927, 0.6698, 0.8206, 0.6826, 0.8076, 0.5103, 0.7468, 0.5623, 0.7521, 0.5813, 0.6864, 0.5368, 0.6614, 0.6441, 0.9627, 0.664, 0.9163, 0.6078, 0.878, 0.5694, 0.9134, 0.5694, 0.9134, 0.6078, 0.878, 0.5716, 0.82, 0.5217, 0.8365, 0.7294, 0.975, 0.7295, 0.9303, 0.664, 0.9163, 0.6441, 0.9627, 0.05616, 0.8759, 0.06894, 0.9044, 0.1031, 0.8812, 0.09679, 0.867, 0.2171, 0.05618, 0.1775, 0.05618, 0.1612, 0.09632, 0.2171, 0.09632, 0.01018, 0.886, 0.02889, 0.9308, 0.06894, 0.9044, 0.05616, 0.8759, 0.09679, 0.867, 0.1031, 0.8812, 0.1356, 0.8585, 0.2171, 0.01582, 0.1775, 0.05618, 0.2171, 0.05618, 0.2171, 0.3092, 0.148, 0.3092, 0.1465, 0.3875, 0.2171, 0.3875, 0.1775, 0.05618, 0.1439, 0.05618, 0.1138, 0.09632, 0.1612, 0.09632, 0.7043, 0.8222, 0.6975, 0.8391, 0.7297, 0.8451, 0.7297, 0.8273, 0.02889, 0.9308, 0.06347, 0.966, 0.09133, 0.9262, 0.06894, 0.9044, 0.1031, 0.8812, 0.1143, 0.8918, 0.1356, 0.8585, 0.2171, 0.01582, 0.1439, 0.05618, 0.1775, 0.05618, 0.148, 0.3092, 0.08942, 0.3092, 0.08665, 0.3875, 0.1465, 0.3875, 0.06894, 0.9044, 0.09133, 0.9262, 0.1143, 0.8918, 0.1031, 0.8812, 0.1143, 0.8918, 0.1287, 0.8975, 0.1356, 0.8585, 0.2171, 0.01582, 0.1214, 0.05618, 0.1439, 0.05618, 0.08942, 0.3092, 0.05028, 0.3092, 0.04666, 0.3875, 0.08665, 0.3875, 0.09133, 0.9262, 0.1204, 0.9381, 0.1287, 0.8975, 0.1143, 0.8918, 0.1439, 0.05618, 0.1214, 0.05618, 0.08209, 0.09632, 0.1138, 0.09632, 0.06347, 0.966, 0.1094, 0.986, 0.1204, 0.9381, 0.09133, 0.9262, 0.05028, 0.3092, 0.04164, 0.3382, 0.04666, 0.3875, 0.7303, 0.707, 0.73, 0.6961, 0.7086, 0.6953, 0.7104, 0.7095, 0.1204, 0.9381, 0.152, 0.9381, 0.1441, 0.8972, 0.1287, 0.8975, 0.1214, 0.05618, 0.1135, 0.05618, 0.07097, 0.09632, 0.08209, 0.09632, 0.1094, 0.986, 0.1601, 0.987, 0.152, 0.9381, 0.1204, 0.9381, 0.1287, 0.8975, 0.1441, 0.8972, 0.1356, 0.8585, 0.2171, 0.01582, 0.1135, 0.05618, 0.1214, 0.05618, 0.8537, 0.06251, 0.8462, 0.06251, 0.8839, 0.101, 0.8946, 0.101, 0.1601, 0.987, 0.2079, 0.9684, 0.1813, 0.9259, 0.152, 0.9381, 0.1441, 0.8972, 0.1583, 0.891, 0.1356, 0.8585, 0.7544, 0.02379, 0.8462, 0.06251, 0.8537, 0.06251, 0.4802, 0.4812, 0.4717, 0.4769, 0.4662, 0.4873, 0.4756, 0.4929, 0.152, 0.9381, 0.1813, 0.9259, 0.1583, 0.891, 0.1441, 0.8972, 0.2079, 0.9684, 0.2453, 0.9324, 0.2038, 0.9032, 0.1813, 0.9259, 0.1583, 0.891, 0.169, 0.8799, 0.1356, 0.8585, 0.7544, 0.02379, 0.8247, 0.06251, 0.8462, 0.06251, 0.9144, 0.3053, 0.8769, 0.3053, 0.8795, 0.3804, 0.9179, 0.3804, 0.1813, 0.9259, 0.2038, 0.9032, 0.169, 0.8799, 0.1583, 0.891, 0.8462, 0.06251, 0.8247, 0.06251, 0.8535, 0.101, 0.8839, 0.101, 0.7544, 0.02379, 0.7924, 0.06251, 0.8247, 0.06251, 0.8769, 0.3053, 0.8207, 0.3053, 0.8221, 0.3804, 0.8795, 0.3804, 0.6866, 0.7176, 0.6762, 0.7011, 0.6544, 0.7278, 0.6704, 0.7362, 0.2038, 0.9032, 0.2157, 0.8733, 0.1745, 0.8655, 0.169, 0.8799, 0.8247, 0.06251, 0.7924, 0.06251, 0.808, 0.101, 0.8535, 0.101, 0.2453, 0.9324, 0.2661, 0.884, 0.2157, 0.8733, 0.2038, 0.9032, 0.169, 0.8799, 0.1745, 0.8655, 0.1356, 0.8585, 0.6603, 0.5556, 0.678, 0.5951, 0.7278, 0.5848, 0.7279, 0.5376, 0.2157, 0.8733, 0.2146, 0.8412, 0.174, 0.8501, 0.1745, 0.8655, 0.7924, 0.06251, 0.7544, 0.06251, 0.7544, 0.101, 0.808, 0.101, 0.7104, 0.7095, 0.7086, 0.6953, 0.6762, 0.7011, 0.6866, 0.7176, 0.2661, 0.884, 0.2661, 0.8299, 0.2146, 0.8412, 0.2157, 0.8733, 0.1745, 0.8655, 0.174, 0.8501, 0.1356, 0.8585, 0.7544, 0.02379, 0.7544, 0.06251, 0.7924, 0.06251, 0.8207, 0.3053, 0.7544, 0.3053, 0.7544, 0.3804, 0.8221, 0.3804, 0.7278, 0.5848, 0.678, 0.5951, 0.6811, 0.6095, 0.7278, 0.5984, 0.678, 0.5951, 0.6249, 0.6322, 0.6568, 0.6313, 0.6811, 0.6095, 0.6916, 0.6233, 0.7275, 0.6159, 0.7278, 0.5984, 0.6563, 0.6727, 0.625, 0.7107, 0.6544, 0.7278, 0.6762, 0.7011, 0.6249, 0.6322, 0.5813, 0.6864, 0.625, 0.7107, 0.6563, 0.6727, 0.625, 0.7107, 0.6123, 0.7567, 0.646, 0.7599, 0.6544, 0.7278, 0.5813, 0.6864, 0.5623, 0.7521, 0.6123, 0.7567, 0.625, 0.7107, 0.5623, 0.7521, 0.5716, 0.82, 0.6193, 0.8036, 0.6123, 0.7567, 0.6123, 0.7567, 0.6193, 0.8036, 0.6515, 0.7927, 0.646, 0.7599, 0.5716, 0.82, 0.6078, 0.878, 0.6447, 0.8436, 0.6193, 0.8036, 0.6193, 0.8036, 0.6447, 0.8436, 0.6698, 0.8206, 0.6515, 0.7927, 0.6447, 0.8436, 0.6838, 0.8701, 0.6975, 0.8391, 0.6698, 0.8206, 0.6078, 0.878, 0.664, 0.9163, 0.6838, 0.8701, 0.6447, 0.8436, 0.6838, 0.8701, 0.7296, 0.879, 0.7297, 0.8451, 0.6975, 0.8391, 0.664, 0.9163, 0.7295, 0.9303, 0.7296, 0.879, 0.6838, 0.8701, 0.808, 0.101, 0.7544, 0.101, 0.7544, 0.155, 0.8162, 0.155, 0.8162, 0.155, 0.7544, 0.155, 0.7544, 0.2301, 0.8188, 0.2301, 0.8188, 0.2301, 0.7544, 0.2301, 0.7544, 0.3053, 0.8207, 0.3053, 0.8535, 0.101, 0.808, 0.101, 0.8162, 0.155, 0.8685, 0.155, 0.8685, 0.155, 0.8162, 0.155, 0.8188, 0.2301, 0.8735, 0.2301, 0.8735, 0.2301, 0.8188, 0.2301, 0.8207, 0.3053, 0.8769, 0.3053, 0.8839, 0.101, 0.8535, 0.101, 0.8685, 0.155, 0.9035, 0.155, 0.9035, 0.155, 0.8685, 0.155, 0.8735, 0.2301, 0.91, 0.2301, 0.91, 0.2301, 0.8735, 0.2301, 0.8769, 0.3053, 0.9144, 0.3053, 0.8946, 0.101, 0.8839, 0.101, 0.9035, 0.155, 0.9158, 0.155, 0.9158, 0.155, 0.9035, 0.155, 0.91, 0.2301, 0.9228, 0.2301, 0.9228, 0.2301, 0.91, 0.2301, 0.9196, 0.2765, 0.08209, 0.09632, 0.07097, 0.09632, 0.04889, 0.1526, 0.06169, 0.1526, 0.06169, 0.1526, 0.04889, 0.1526, 0.04155, 0.2309, 0.05491, 0.2309, 0.05491, 0.2309, 0.04155, 0.2309, 0.04488, 0.2792, 0.1138, 0.09632, 0.08209, 0.09632, 0.06169, 0.1526, 0.09815, 0.1526, 0.09815, 0.1526, 0.06169, 0.1526, 0.05491, 0.2309, 0.09296, 0.2309, 0.09296, 0.2309, 0.05491, 0.2309, 0.05028, 0.3092, 0.08942, 0.3092, 0.1612, 0.09632, 0.1138, 0.09632, 0.09815, 0.1526, 0.1527, 0.1526, 0.1527, 0.1526, 0.09815, 0.1526, 0.09296, 0.2309, 0.1499, 0.2309, 0.1499, 0.2309, 0.09296, 0.2309, 0.08942, 0.3092, 0.148, 0.3092, 0.2171, 0.09632, 0.1612, 0.09632, 0.1527, 0.1526, 0.2171, 0.1526, 0.2171, 0.1526, 0.1527, 0.1526, 0.1499, 0.2309, 0.2171, 0.2309, 0.2171, 0.2309, 0.1499, 0.2309, 0.148, 0.3092, 0.2171, 0.3092, 0.6762, 0.7011, 0.7086, 0.6953, 0.6865, 0.6866, 0.6563, 0.6727, 0.6762, 0.7011, 0.6865, 0.6866, 0.7086, 0.6953, 0.7067, 0.6888, 0.6865, 0.6866, 0.6249, 0.6322, 0.6563, 0.6727, 0.6568, 0.6313, 0.6568, 0.6313, 0.6811, 0.6095, 0.678, 0.5951, 0.6563, 0.6727, 0.6712, 0.6631, 0.6568, 0.6313, 0.6568, 0.6313, 0.682, 0.6354, 0.6916, 0.6233, 0.6811, 0.6095, 0.7067, 0.6888, 0.7086, 0.6953, 0.73, 0.6961, 0.73, 0.6909, 0.6712, 0.6631, 0.6563, 0.6727, 0.6865, 0.6866, 0.6865, 0.6866, 0.6989, 0.6722, 0.6867, 0.6552, 0.6712, 0.6631, 0.7067, 0.6888, 0.7088, 0.6793, 0.6989, 0.6722, 0.6865, 0.6866, 0.6712, 0.6631, 0.6867, 0.6552, 0.682, 0.6354, 0.6568, 0.6313, 0.73, 0.6909, 0.7301, 0.684, 0.7088, 0.6793, 0.7067, 0.6888, 0.1403, 0.6592, 0.05835, 0.6592, 0.05836, 0.7112, 0.1403, 0.7112, 0.05835, 0.6592, 0.01787, 0.6592, 0.01664, 0.7112, 0.05836, 0.7112, 0.05835, 0.6592, 0.01664, 0.7112, 0.05834, 0.6084, 0.01661, 0.6084, 0.05835, 0.6592, 0.05834, 0.6084, 0.05835, 0.6592, 0.1403, 0.6592, 0.1403, 0.6084, 0.01787, 0.6592, 0.05835, 0.6592, 0.01661, 0.6084, 0.4504, 0.492, 0.4094, 0.471, 0.4055, 0.4727, 0.4464, 0.4937, 0.9179, 0.3804, 0.9314, 0.3804, 0.9227, 0.3331, 0.1801, 0.5029, 0.1901, 0.4957, 0.1862, 0.494, 0.1761, 0.5006, 0.91, 0.2301, 0.9144, 0.3053, 0.9196, 0.2765, 0.4711, 0.5042, 0.4611, 0.4976, 0.4572, 0.4993, 0.4672, 0.5064, 0.9144, 0.3053, 0.9179, 0.3804, 0.9227, 0.3331, 0.9314, 0.3804, 0.9291, 0.3413, 0.9227, 0.3331, 0.03262, 0.3875, 0.04666, 0.3875, 0.04164, 0.3382, 0.04155, 0.2309, 0.03953, 0.2685, 0.04488, 0.2792, 0.9196, 0.2765, 0.9247, 0.2662, 0.9228, 0.2301, 0.05028, 0.3092, 0.05491, 0.2309, 0.04488, 0.2792, 0.9144, 0.3053, 0.9206, 0.3053, 0.9196, 0.2765, 0.04164, 0.3382, 0.05028, 0.3092, 0.04388, 0.3093, 0.03504, 0.3468, 0.03262, 0.3875, 0.04164, 0.3382, 0.4792, 0.4763, 0.4711, 0.4722, 0.4717, 0.4769, 0.4802, 0.4812, 0.4756, 0.4929, 0.4662, 0.4873, 0.4611, 0.4976, 0.4711, 0.5042, 0.9206, 0.3053, 0.9144, 0.3053, 0.9227, 0.3331, 0.167, 0.4777, 0.1756, 0.4733, 0.1762, 0.4686, 0.1681, 0.4727, 0.04388, 0.3093, 0.05028, 0.3092, 0.04488, 0.2792, 0.1717, 0.4893, 0.1811, 0.4838, 0.1756, 0.4733, 0.167, 0.4777, 0.1761, 0.5006, 0.1862, 0.494, 0.1811, 0.4838, 0.1717, 0.4893, 0.4603, 0.4667, 0.4194, 0.4456, 0.42, 0.4503, 0.4609, 0.4714, 0.4555, 0.4818, 0.4145, 0.4608, 0.4094, 0.471, 0.4504, 0.492, 0.1864, 0.4678, 0.2273, 0.4468, 0.2279, 0.4421, 0.1869, 0.4631, 0.1918, 0.4782, 0.2328, 0.4572, 0.2273, 0.4468, 0.1864, 0.4678, 0.1969, 0.4885, 0.2379, 0.4675, 0.2328, 0.4572, 0.1918, 0.4782, 0.4609, 0.4714, 0.42, 0.4503, 0.4145, 0.4608, 0.4555, 0.4818, 0.2009, 0.4902, 0.2418, 0.4692, 0.2379, 0.4675, 0.1969, 0.4885, 0.2273, 0.4468, 0.2477, 0.4363, 0.2483, 0.4316, 0.2279, 0.4421, 0.2328, 0.4572, 0.2532, 0.4467, 0.2477, 0.4363, 0.2273, 0.4468, 0.2379, 0.4675, 0.2583, 0.457, 0.2532, 0.4467, 0.2328, 0.4572, 0.42, 0.4503, 0.3995, 0.4399, 0.3941, 0.4503, 0.4145, 0.4608, 0.2418, 0.4692, 0.2623, 0.4587, 0.2583, 0.457, 0.2379, 0.4675, 0.4094, 0.471, 0.389, 0.4605, 0.385, 0.4622, 0.4055, 0.4727, 0.4194, 0.4456, 0.3989, 0.4352, 0.3995, 0.4399, 0.42, 0.4503, 0.4145, 0.4608, 0.3941, 0.4503, 0.389, 0.4605, 0.4094, 0.471, 0.2532, 0.4467, 0.2581, 0.4443, 0.2507, 0.4302, 0.2477, 0.4363, 0.2583, 0.457, 0.265, 0.4581, 0.2581, 0.4443, 0.2532, 0.4467, 0.3995, 0.4399, 0.3966, 0.4337, 0.3892, 0.4479, 0.3941, 0.4503, 0.2623, 0.4587, 0.2703, 0.4604, 0.265, 0.4581, 0.2583, 0.457, 0.389, 0.4605, 0.3823, 0.4617, 0.3769, 0.464, 0.385, 0.4622, 0.3989, 0.4352, 0.3958, 0.4274, 0.3966, 0.4337, 0.3995, 0.4399, 0.3941, 0.4503, 0.3892, 0.4479, 0.3823, 0.4617, 0.389, 0.4605, 0.2477, 0.4363, 0.2507, 0.4302, 0.2515, 0.4238, 0.2483, 0.4316, 0.2581, 0.4443, 0.2694, 0.4386, 0.259, 0.4188, 0.2507, 0.4302, 0.265, 0.4581, 0.279, 0.458, 0.2694, 0.4386, 0.2581, 0.4443, 0.3966, 0.4337, 0.3883, 0.4224, 0.3779, 0.4422, 0.3892, 0.4479, 0.2703, 0.4604, 0.2865, 0.4612, 0.279, 0.458, 0.265, 0.4581, 0.3823, 0.4617, 0.3682, 0.4616, 0.3608, 0.4648, 0.3769, 0.464, 0.3958, 0.4274, 0.3872, 0.4135, 0.3883, 0.4224, 0.3966, 0.4337, 0.3892, 0.4479, 0.3779, 0.4422, 0.3682, 0.4616, 0.3823, 0.4617, 0.2507, 0.4302, 0.259, 0.4188, 0.2601, 0.4099, 0.2515, 0.4238, 0.3883, 0.4224, 0.3727, 0.4204, 0.3648, 0.4354, 0.3779, 0.4422, 0.2865, 0.4612, 0.2954, 0.449, 0.2898, 0.4465, 0.279, 0.458, 0.3682, 0.4616, 0.3575, 0.4501, 0.3518, 0.4526, 0.3608, 0.4648, 0.3872, 0.4135, 0.3718, 0.4136, 0.3727, 0.4204, 0.3883, 0.4224, 0.3779, 0.4422, 0.3648, 0.4354, 0.3575, 0.4501, 0.3682, 0.4616, 0.259, 0.4188, 0.2746, 0.4168, 0.2754, 0.41, 0.2601, 0.4099, 0.2694, 0.4386, 0.2824, 0.4318, 0.2746, 0.4168, 0.259, 0.4188, 0.279, 0.458, 0.2898, 0.4465, 0.2824, 0.4318, 0.2694, 0.4386, 0.3575, 0.4501, 0.3515, 0.4394, 0.3481, 0.4409, 0.3518, 0.4526, 0.3718, 0.4136, 0.36, 0.4178, 0.3605, 0.4218, 0.3727, 0.4204, 0.3648, 0.4354, 0.3558, 0.4307, 0.3515, 0.4394, 0.3575, 0.4501, 0.2746, 0.4168, 0.2868, 0.4182, 0.2873, 0.4142, 0.2754, 0.41, 0.2824, 0.4318, 0.2914, 0.4271, 0.2868, 0.4182, 0.2746, 0.4168, 0.2898, 0.4465, 0.2958, 0.4358, 0.2914, 0.4271, 0.2824, 0.4318, 0.3727, 0.4204, 0.3605, 0.4218, 0.3558, 0.4307, 0.3648, 0.4354, 0.2954, 0.449, 0.2992, 0.4373, 0.2958, 0.4358, 0.2898, 0.4465, 0.2936, 0.4262, 0.2914, 0.4271, 0.2958, 0.4358, 0.3537, 0.4298, 0.3558, 0.4307, 0.3605, 0.4218, 0.3537, 0.4298, 0.3481, 0.4409, 0.3515, 0.4394, 0.2914, 0.4271, 0.2936, 0.4262, 0.2868, 0.4182, 0.36, 0.4178, 0.3537, 0.4298, 0.3605, 0.4218, 0.3558, 0.4307, 0.3537, 0.4298, 0.3515, 0.4394, 0.2873, 0.4142, 0.2868, 0.4182, 0.2936, 0.4262, 0.2992, 0.4373, 0.2936, 0.4262, 0.2958, 0.4358, 0.5222, 0.5028, 0.5164, 0.4998, 0.5153, 0.5164, 0.5217, 0.5201, 0.1307, 0.5382, 0.1376, 0.5333, 0.1337, 0.5287, 0.1269, 0.5333, 0.5204, 0.5368, 0.5135, 0.5323, 0.5097, 0.5369, 0.5166, 0.5418, 0.5192, 0.4966, 0.5136, 0.4938, 0.5164, 0.4998, 0.5222, 0.5028, 0.5217, 0.5201, 0.5153, 0.5164, 0.5135, 0.5323, 0.5204, 0.5368, 0.125, 0.4992, 0.1309, 0.4962, 0.1337, 0.4902, 0.1281, 0.493, 0.1256, 0.5166, 0.132, 0.5128, 0.1309, 0.4962, 0.125, 0.4992, 0.1269, 0.5333, 0.1337, 0.5287, 0.132, 0.5128, 0.1256, 0.5166, 0.5164, 0.4998, 0.4802, 0.4812, 0.4756, 0.4929, 0.5153, 0.5164, 0.1376, 0.5333, 0.1801, 0.5029, 0.1761, 0.5006, 0.1337, 0.5287, 0.5135, 0.5323, 0.4711, 0.5042, 0.4672, 0.5064, 0.5097, 0.5369, 0.5136, 0.4938, 0.4792, 0.4763, 0.4802, 0.4812, 0.5164, 0.4998, 0.5153, 0.5164, 0.4756, 0.4929, 0.4711, 0.5042, 0.5135, 0.5323, 0.1309, 0.4962, 0.167, 0.4777, 0.1681, 0.4727, 0.1337, 0.4902, 0.132, 0.5128, 0.1717, 0.4893, 0.167, 0.4777, 0.1309, 0.4962, 0.1337, 0.5287, 0.1761, 0.5006, 0.1717, 0.4893, 0.132, 0.5128, 0.4611, 0.4976, 0.4504, 0.492, 0.4464, 0.4937, 0.4572, 0.4993, 0.4711, 0.4722, 0.4603, 0.4667, 0.4609, 0.4714, 0.4717, 0.4769, 0.4662, 0.4873, 0.4555, 0.4818, 0.4504, 0.492, 0.4611, 0.4976, 0.1756, 0.4733, 0.1864, 0.4678, 0.1869, 0.4631, 0.1762, 0.4686, 0.1811, 0.4838, 0.1918, 0.4782, 0.1864, 0.4678, 0.1756, 0.4733, 0.1862, 0.494, 0.1969, 0.4885, 0.1918, 0.4782, 0.1811, 0.4838, 0.4717, 0.4769, 0.4609, 0.4714, 0.4555, 0.4818, 0.4662, 0.4873, 0.1901, 0.4957, 0.2009, 0.4902, 0.1969, 0.4885, 0.1862, 0.494])
me_sphere_001.materials.append(mat_material)
me_sphere_001.use_remesh_preserve_volume = False
me_sphere_001.use_remesh_preserve_attributes = False
me_sphere_001.use_mirror_vertex_groups = False
me_sphere_001.update()
me_circle = bpy.data.meshes.new('Circle')
me_circle.from_pydata([(0.0, 1.0, 0.0), (-0.1951, 0.9808, 0.0), (-0.3827, 0.9239, 0.0), (-0.5556, 0.8315, 0.0), (-0.7071, 0.7071, 0.0), (-0.8315, 0.5556, 0.0), (-0.9239, 0.3827, 0.0), (-0.9808, 0.1951, 0.0), (-1.0, 7.55e-08, 0.0), (-0.9808, -0.1951, 0.0), (-0.9239, -0.3827, 0.0), (-0.8315, -0.5556, 0.0), (-0.7071, -0.7071, 0.0), (-0.5556, -0.8315, 0.0), (-0.3827, -0.9239, 0.0), (-0.1951, -0.9808, 0.0), (3.258e-07, -1.0, 0.0), (0.1951, -0.9808, 0.0), (0.3827, -0.9239, 0.0), (0.5556, -0.8315, 0.0), (0.7071, -0.7071, 0.0), (0.8315, -0.5556, 0.0), (0.9239, -0.3827, 0.0), (0.9808, -0.1951, 0.0), (1.0, 9.656e-07, 0.0), (0.9808, 0.1951, 0.0), (0.9239, 0.3827, 0.0), (0.8315, 0.5556, 0.0), (0.7071, 0.7071, 0.0), (0.5556, 0.8315, 0.0), (0.3827, 0.9239, 0.0), (0.1951, 0.9808, 0.0)], [(1, 0), (2, 1), (3, 2), (4, 3), (5, 4), (6, 5), (7, 6), (8, 7), (9, 8), (10, 9), (11, 10), (12, 11), (13, 12), (14, 13), (15, 14), (16, 15), (17, 16), (18, 17), (19, 18), (20, 19), (21, 20), (22, 21), (23, 22), (24, 23), (25, 24), (26, 25), (27, 26), (28, 27), (29, 28), (30, 29), (31, 30), (0, 31)], [])
_uv = me_circle.uv_layers.new(name='UVMap')
_uv.uv.foreach_set('vector', [])
me_circle.use_remesh_preserve_volume = False
me_circle.use_remesh_preserve_attributes = False
me_circle.use_mirror_vertex_groups = False
me_circle.update()
arm_armature = bpy.data.armatures.new('Armature')  # bones are not reproduced

# ---- objects
ob_armature = bpy.data.objects.new('Armature', arm_armature)
ob_bodycontrol = bpy.data.objects.new('BodyControl', me_cube)
ob_sphere = bpy.data.objects.new('Sphere', me_sphere_001)
ob_root = bpy.data.objects.new('Root', me_circle)
ob_right_ik_holder = bpy.data.objects.new('Right_IK_holder', None)
ob_left_ik_holder = bpy.data.objects.new('Left_IK_holder', None)
ob_right_ik = bpy.data.objects.new('Right_IK', None)
ob_left_ik = bpy.data.objects.new('Left_IK', None)

# ---- transforms, parenting, visibility, modifiers, constraints
ob_armature.parent = ob_root
ob_armature.location = (0.0, 0.0, 0.3172)
ob_armature.show_in_front = True
ob_armature.lineart.crease_threshold = 0.0
ob_bodycontrol.parent = ob_root
ob_bodycontrol.location = (0.0, 2.237, 1.156)
ob_bodycontrol.scale = (0.1888, 0.1479, 0.4765)
ob_bodycontrol.lineart.crease_threshold = 0.0
ob_sphere.parent = ob_armature
ob_sphere.matrix_parent_inverse = Matrix(((1.0, -0.0, 0.0, -0.0), (-0.0, 1.0, -0.0, 0.0), (0.0, -0.0, 1.0, -0.3172), (-0.0, 0.0, -0.0, 1.0)))
ob_sphere.location = (0.0, 0.0, 0.0)
ob_sphere.lineart.crease_threshold = 0.0
_vg = ob_sphere.vertex_groups.new(name='Bone')
for _i, _w in zip([4, 5, 10, 11, 16, 17, 22, 23, 28, 29, 34, 35, 40, 41, 63, 64, 66, 67, 69, 70, 72, 73, 75, 76, 78, 79, 81, 82, 186, 187, 192, 193, 198, 199, 204, 205, 210, 211, 216, 217, 222, 223, 245, 246, 248, 249, 251, 252, 254, 255, 257, 258, 260, 261, 263, 264, 343, 348, 349, 352, 353, 359, 360, 361, 363, 364], [0.319, 0.664, 0.2968, 0.6545, 0.2882, 0.6488, 0.2845, 0.6456, 0.2834, 0.6439, 0.2831, 0.6427, 0.2831, 0.641, 0.06157, 0.1531, 0.05605, 0.1422, 0.04767, 0.1357, 0.03326, 0.1321, 0.04404, 0.1322, 0.05189, 0.1333, 0.0541, 0.1341, 0.319, 0.664, 0.2968, 0.6545, 0.2882, 0.6488, 0.2845, 0.6456, 0.2834, 0.6439, 0.2831, 0.6427, 0.2831, 0.641, 0.06157, 0.1531, 0.05605, 0.1422, 0.04767, 0.1357, 0.03326, 0.1321, 0.04404, 0.1322, 0.05189, 0.1333, 0.0541, 0.1341, 0.6378, 0.3884, 0.6762, 0.2838, 0.965, 0.002118, 0.06504, 0.168, 0.05479, 0.1347]): _vg.add([_i], _w, 'REPLACE')
_vg = ob_sphere.vertex_groups.new(name='Bone.001')
for _i, _w in zip([3, 4, 5, 9, 10, 11, 16, 17, 22, 23, 28, 29, 33, 34, 35, 39, 40, 41, 61, 62, 63, 64, 65, 66, 67, 68, 69, 70, 72, 73, 74, 75, 76, 77, 78, 79, 80, 81, 82, 94, 97, 100, 185, 186, 187, 191, 192, 193, 198, 199, 204, 205, 210, 211, 215, 216, 217, 221, 222, 223, 243, 244, 245, 246, 247, 248, 249, 250, 251, 252, 254, 255, 256, 257, 258, 259, 260, 261, 262, 263, 264, 276, 279, 282, 342, 343, 347, 348, 349, 352, 353, 354, 357, 359, 360, 361, 362, 363, 364], [0.02537, 0.5253, 0.2586, 0.009432, 0.5402, 0.2652, 0.5439, 0.2688, 0.545, 0.2708, 0.5475, 0.2725, 0.01217, 0.5503, 0.2741, 0.02745, 0.5518, 0.2758, 0.000347, 0.08576, 0.2156, 0.5348, 0.07053, 0.2087, 0.5384, 0.02435, 0.1899, 0.5358, 0.1669, 0.5325, 0.02557, 0.1911, 0.5383, 0.07197, 0.2118, 0.5449, 0.08797, 0.2211, 0.5486, 0.007066, 0.006528, 0.02371, 0.02537, 0.5253, 0.2586, 0.009432, 0.5402, 0.2652, 0.5439, 0.2688, 0.545, 0.2708, 0.5475, 0.2725, 0.01217, 0.5503, 0.2741, 0.02745, 0.5518, 0.2758, 0.000347, 0.08576, 0.2156, 0.5348, 0.07053, 0.2087, 0.5384, 0.02435, 0.1899, 0.5358, 0.1669, 0.5325, 0.02557, 0.1911, 0.5383, 0.07197, 0.2118, 0.5449, 0.08797, 0.2211, 0.5486, 0.007066, 0.006528, 0.02371, 0.03163, 0.2784, 0.03033, 0.4732, 0.2496, 0.5508, 0.003767, 0.003456, 0.002326, 0.0891, 0.216, 0.5254, 0.09177, 0.2236, 0.5487]): _vg.add([_i], _w, 'REPLACE')
_vg = ob_sphere.vertex_groups.new(name='Bone.002')
for _i, _w in zip([3, 4, 5, 9, 10, 11, 16, 17, 22, 23, 27, 28, 29, 33, 34, 35, 39, 40, 41, 43, 46, 58, 61, 62, 63, 64, 65, 66, 67, 68, 69, 70, 72, 73, 74, 75, 76, 77, 78, 79, 80, 81, 82, 87, 97, 185, 186, 187, 191, 192, 193, 198, 199, 204, 205, 209, 210, 211, 215, 216, 217, 221, 222, 223, 225, 228, 240, 243, 244, 245, 246, 247, 248, 249, 250, 251, 252, 254, 255, 256, 257, 258, 259, 260, 261, 262, 263, 264, 269, 279, 342, 343, 347, 348, 349, 352, 354, 357, 358, 359, 360, 361, 362, 363, 364, 365, 369], [0.06062, 0.06713, 0.01148, 0.03814, 0.05878, 0.007375, 0.04104, 0.002303, 0.03882, 0.002732, 0.005253, 0.05844, 0.009893, 0.05226, 0.07154, 0.0184, 0.06666, 0.07939, 0.02468, 0.02833, 0.005289, 0.01875, 0.03634, 0.1406, 0.3653, 0.1446, 0.1021, 0.3033, 0.1193, 0.02124, 0.1105, 0.07321, 0.08111, 0.06746, 0.05752, 0.279, 0.1135, 0.121, 0.3575, 0.1451, 0.1526, 0.3871, 0.1606, 0.0112, 0.01247, 0.06062, 0.06713, 0.01148, 0.03814, 0.05878, 0.007375, 0.04104, 0.002303, 0.03882, 0.002732, 0.005253, 0.05844, 0.009893, 0.05226, 0.07154, 0.0184, 0.06666, 0.07939, 0.02468, 0.02833, 0.005289, 0.01875, 0.03634, 0.1406, 0.3653, 0.1446, 0.1021, 0.3033, 0.1193, 0.02124, 0.1105, 0.07321, 0.08111, 0.06746, 0.05752, 0.279, 0.1135, 0.121, 0.3575, 0.1451, 0.1526, 0.3871, 0.1606, 0.0112, 0.01247, 0.07074, 0.02757, 0.06623, 0.06317, 0.01128, 0.08231, 0.04225, 0.03536, 0.0001794, 0.1511, 0.3802, 0.1506, 0.1604, 0.3945, 0.1654, 0.01934, 0.0001667]): _vg.add([_i], _w, 'REPLACE')
_vg = ob_sphere.vertex_groups.new(name='Bone.003')
for _i, _w in zip([3, 9, 15, 27, 33, 39, 42, 43, 45, 46, 49, 57, 58, 60, 61, 62, 63, 64, 65, 66, 77, 78, 80, 81, 82, 83, 84, 85, 86, 87, 88, 89, 90, 91, 92, 93, 185, 191, 197, 209, 215, 221, 224, 225, 227, 228, 231, 239, 240, 242, 243, 244, 245, 246, 247, 248, 259, 260, 262, 263, 264, 265, 266, 267, 268, 269, 270, 271, 272, 273, 274, 275, 342, 347, 354, 355, 356, 357, 358, 359, 360, 361, 362, 363, 364, 365, 366, 367, 368, 369], [0.1376, 0.06723, 0.005475, 0.0007163, 0.05766, 0.1125, 0.005682, 0.1078, 0.01723, 0.052, 0.001443, 0.0006483, 0.03458, 0.02458, 0.07049, 0.2931, 0.1043, 0.02808, 0.09325, 0.05219, 0.08853, 0.05012, 0.283, 0.1006, 0.02642, 0.008682, 0.06218, 0.03203, 0.01275, 0.09077, 0.02853, 0.05613, 0.02108, 0.06144, 0.04333, 0.08088, 0.1376, 0.06723, 0.005475, 0.0007163, 0.05766, 0.1125, 0.005682, 0.1078, 0.01723, 0.052, 0.001443, 0.0006483, 0.03458, 0.02458, 0.07049, 0.2931, 0.1043, 0.02808, 0.09325, 0.05219, 0.08853, 0.05012, 0.283, 0.1006, 0.02642, 0.008682, 0.06218, 0.03203, 0.01275, 0.09077, 0.02853, 0.05613, 0.02108, 0.06144, 0.04333, 0.08088, 0.1305, 0.1748, 0.08136, 0.002534, 0.01719, 0.1706, 0.03446, 0.3402, 0.1223, 0.03884, 0.3254, 0.1178, 0.03788, 0.1851, 0.02992, 0.05213, 0.09062, 0.1757]): _vg.add([_i], _w, 'REPLACE')
_vg = ob_sphere.vertex_groups.new(name='Bone.Left.001')
for _i, _w in zip([1, 2, 3, 37, 38, 39, 42, 43, 45, 46, 59, 60, 61, 62, 63, 80, 83, 84, 85, 86, 87, 88, 89, 90, 91, 92, 93, 182, 183, 184, 185, 186, 188, 189, 190, 191, 192, 194, 195, 196, 197, 198, 199, 200, 201, 202, 203, 204, 205, 206, 207, 208, 209, 210, 211, 212, 213, 214, 215, 216, 218, 219, 220, 221, 222, 224, 225, 226, 227, 228, 229, 230, 231, 232, 233, 234, 235, 236, 237, 238, 239, 240, 241, 242, 243, 244, 245, 246, 247, 248, 249, 250, 251, 252, 254, 255, 256, 257, 258, 259, 260, 261, 262, 263, 264, 265, 266, 267, 268, 269, 270, 271, 272, 273, 274, 275, 276, 277, 278, 279, 280, 281, 282, 283, 340, 341, 342, 345, 346, 347, 354, 355, 356, 357, 358, 359, 360, 361, 362, 363, 364, 365, 366, 367, 368, 369, 370, 371, 372, 373, 374, 375, 376, 377], [0.008014, 0.04032, 0.05087, 0.002295, 0.0297, 0.02086, 0.05084, 0.05493, 0.0004938, 0.001743, 0.03601, 0.02506, 0.02281, 0.02878, 0.005204, 0.01126, 0.01868, 0.02363, 0.01523, 0.04556, 0.05109, 0.05136, 0.05289, 0.03032, 0.03272, 0.03033, 0.05492, 0.01301, 0.08506, 0.1626, 0.1963, 0.01855, 0.0333, 0.1342, 0.3308, 0.299, 0.0541, 0.0481, 0.1665, 0.413, 0.3855, 0.0717, 0.009711, 0.05159, 0.1774, 0.4412, 0.4386, 0.07229, 0.01104, 0.04718, 0.1652, 0.4101, 0.3825, 0.05961, 0.003888, 0.03141, 0.1317, 0.3249, 0.263, 0.03734, 0.01001, 0.08161, 0.1552, 0.1419, 0.006791, 0.1781, 0.2418, 0.3498, 0.2891, 0.2898, 0.4366, 0.3279, 0.3328, 0.4735, 0.3912, 0.3943, 0.431, 0.3196, 0.3431, 0.3385, 0.2343, 0.2314, 0.1663, 0.135, 0.1336, 0.1934, 0.1215, 0.06257, 0.4733, 0.2469, 0.109, 0.6388, 0.4501, 0.1608, 0.4156, 0.1579, 0.618, 0.282, 0.121, 0.4464, 0.1911, 0.08434, 0.1683, 0.09836, 0.05007, 0.2682, 0.302, 0.3099, 0.191, 0.2913, 0.1923, 0.2298, 0.2417, 0.348, 0.306, 0.3072, 0.5405, 0.6701, 0.6718, 0.5298, 0.5685, 0.5669, 0.2534, 0.5862, 0.04266, 0.07812, 0.07142, 0.05082, 0.08479, 0.1032, 0.07116, 0.08446, 0.09585, 0.1129, 0.07237, 0.08605, 0.05817, 0.0157, 0.06988, 0.04454, 0.00456, 0.1169, 0.09745, 0.101, 0.1085, 0.1224, 0.1635, 0.1871, 0.2226, 0.1066, 0.1992, 0.1962, 0.2124, 0.1952]): _vg.add([_i], _w, 'REPLACE')
_vg = ob_sphere.vertex_groups.new(name='Bone.Left.002')
for _i, _w in zip([191, 197, 198, 203, 204, 209, 210, 215, 228, 230, 231, 232, 233, 234, 236, 237, 240, 244, 247, 248, 249, 250, 251, 252, 254, 255, 256, 257, 258, 259, 260, 261, 262, 276, 277, 278, 279, 280, 281, 282, 283, 284, 286, 287, 288, 289, 290, 291, 292, 370, 371, 372, 373, 374, 375, 376, 377, 378, 379, 380, 381, 382, 383, 384, 385, 386, 387, 388, 389, 390, 391, 392, 393], [0.04664, 0.1034, 0.005305, 0.162, 0.01902, 0.1073, 0.005327, 0.05042, 0.02309, 0.02556, 0.06958, 0.002659, 0.05504, 0.1041, 0.03145, 0.07725, 0.02906, 0.00195, 0.0613, 0.05702, 0.0127, 0.1615, 0.1405, 0.05859, 0.2645, 0.08376, 0.1599, 0.14, 0.05851, 0.0614, 0.05695, 0.01276, 0.002788, 0.3855, 0.2511, 0.2504, 0.3837, 0.3648, 0.3734, 0.6608, 0.3233, 0.2788, 0.586, 0.5852, 0.5516, 0.2052, 0.2647, 0.1864, 0.3788, 0.8112, 0.7762, 0.7497, 0.85, 0.7608, 0.7769, 0.7609, 0.778, 0.908, 0.9226, 0.8547, 0.8, 0.8934, 0.87, 0.8168, 0.8846, 0.01927, 0.06611, 0.172, 0.2043, 0.0119, 0.06039, 0.116, 0.158]): _vg.add([_i], _w, 'REPLACE')
_vg = ob_sphere.vertex_groups.new(name='Bone.Left.003')
for _i, _w in zip([253, 284, 285, 286, 287, 288, 289, 290, 291, 292, 293, 294, 295, 296, 297, 298, 299, 300, 301, 302, 303, 304, 305, 306, 307, 309, 310, 311, 312, 313, 314, 315, 378, 379, 380, 381, 382, 383, 384, 385, 386, 387, 388, 389, 390, 391, 392, 393], [0.9254, 0.7186, 0.08651, 0.4103, 0.4111, 0.4455, 0.7927, 0.7317, 0.8117, 0.6195, 0.02973, 0.9502, 0.9465, 0.945, 0.9471, 0.9419, 0.9461, 0.9182, 0.08147, 0.09716, 0.1101, 0.1256, 0.1231, 0.1138, 0.08096, 0.01758, 0.02946, 0.04379, 0.05911, 0.05705, 0.05697, 0.02137, 0.08535, 0.06974, 0.1341, 0.1983, 0.09927, 0.1225, 0.1771, 0.1099, 0.963, 0.9308, 0.826, 0.7938, 0.9672, 0.9365, 0.881, 0.8411]): _vg.add([_i], _w, 'REPLACE')
_vg = ob_sphere.vertex_groups.new(name='Bone.Left.004')
for _i, _w in zip([253, 285, 293, 294, 295, 296, 297, 298, 299, 300, 301, 302, 303, 304, 305, 306, 307, 308, 309, 310, 311, 312, 313, 314, 315, 316, 317, 318, 319, 320, 321, 322, 323, 324, 325, 326, 327, 328, 329, 330, 331, 332, 333, 334, 335, 336, 337, 338, 339], [0.07574, 0.9136, 0.9602, 0.04264, 0.04922, 0.05091, 0.0519, 0.0557, 0.05272, 0.08033, 0.9182, 0.9025, 0.8896, 0.8743, 0.8766, 0.8861, 0.9189, 0.994, 0.9661, 0.9602, 0.953, 0.9409, 0.9428, 0.943, 0.9642, 0.9857, 0.9964, 0.9891, 0.9861, 0.9832, 0.9766, 0.9782, 0.9778, 0.9879, 0.9963, 0.9952, 0.9939, 0.9909, 0.9916, 0.9916, 0.995, 0.9972, 0.9975, 0.9972, 0.9967, 0.9955, 0.9958, 0.9957, 0.9968]): _vg.add([_i], _w, 'REPLACE')
_vg = ob_sphere.vertex_groups.new(name='Bone.Right.001')
for _i, _w in zip([0, 1, 2, 3, 4, 6, 7, 8, 9, 10, 12, 13, 14, 15, 16, 17, 18, 19, 20, 21, 22, 23, 24, 25, 26, 27, 28, 29, 30, 31, 32, 33, 34, 36, 37, 38, 39, 40, 42, 43, 44, 45, 46, 47, 48, 49, 50, 51, 52, 53, 54, 55, 56, 57, 58, 59, 60, 61, 62, 63, 64, 65, 66, 67, 68, 69, 70, 72, 73, 74, 75, 76, 77, 78, 79, 80, 81, 82, 83, 84, 85, 86, 87, 88, 89, 90, 91, 92, 93, 94, 95, 96, 97, 98, 99, 100, 101, 158, 159, 160, 161, 162, 163, 164, 165, 183, 184, 185, 219, 220, 221, 224, 225, 227, 228, 241, 242, 243, 244, 245, 262, 265, 266, 267, 268, 269, 270, 271, 272, 273, 274, 275, 340, 341, 342, 345, 346, 347, 354, 355, 356, 357, 358, 359, 360, 361, 362, 363, 364, 365, 366, 367, 368, 369], [0.01301, 0.08506, 0.1626, 0.1963, 0.01855, 0.0333, 0.1342, 0.3308, 0.299, 0.0541, 0.0481, 0.1665, 0.413, 0.3855, 0.0717, 0.009711, 0.05159, 0.1774, 0.4412, 0.4386, 0.07229, 0.01104, 0.04718, 0.1652, 0.4101, 0.3825, 0.05961, 0.003888, 0.03141, 0.1317, 0.3249, 0.263, 0.03734, 0.01001, 0.08161, 0.1552, 0.1419, 0.006791, 0.1781, 0.2418, 0.3498, 0.2891, 0.2898, 0.4366, 0.3279, 0.3328, 0.4735, 0.3912, 0.3943, 0.431, 0.3196, 0.3431, 0.3385, 0.2343, 0.2314, 0.1663, 0.135, 0.1336, 0.1934, 0.1215, 0.06257, 0.4733, 0.2469, 0.109, 0.6388, 0.4501, 0.1608, 0.4156, 0.1579, 0.618, 0.282, 0.121, 0.4464, 0.1911, 0.08434, 0.1683, 0.09836, 0.05007, 0.2682, 0.302, 0.3099, 0.191, 0.2913, 0.1923, 0.2298, 0.2417, 0.348, 0.306, 0.3072, 0.5405, 0.6701, 0.6718, 0.5298, 0.5685, 0.5669, 0.2534, 0.5862, 0.1635, 0.1871, 0.2226, 0.1066, 0.1992, 0.1962, 0.2124, 0.1952, 0.008014, 0.04032, 0.05087, 0.002295, 0.0297, 0.02086, 0.05084, 0.05493, 0.0004938, 0.001743, 0.03601, 0.02506, 0.02281, 0.02878, 0.005204, 0.01126, 0.01868, 0.02363, 0.01523, 0.04556, 0.05109, 0.05136, 0.05289, 0.03032, 0.03272, 0.03033, 0.05492, 0.04266, 0.07812, 0.07142, 0.05082, 0.08479, 0.1032, 0.07116, 0.08446, 0.09585, 0.1129, 0.07237, 0.08605, 0.05817, 0.0157, 0.06988, 0.04454, 0.00456, 0.1169, 0.09745, 0.101, 0.1085, 0.1224]): _vg.add([_i], _w, 'REPLACE')
_vg = ob_sphere.vertex_groups.new(name='Bone.Right.002')
for _i, _w in zip([9, 15, 16, 21, 22, 27, 28, 33, 46, 48, 49, 50, 51, 52, 54, 55, 58, 62, 65, 66, 67, 68, 69, 70, 72, 73, 74, 75, 76, 77, 78, 79, 80, 94, 95, 96, 97, 98, 99, 100, 101, 102, 104, 105, 106, 107, 108, 109, 110, 158, 159, 160, 161, 162, 163, 164, 165, 166, 167, 168, 169, 170, 171, 172, 173, 174, 175, 176, 177, 178, 179, 180, 181], [0.04664, 0.1034, 0.005305, 0.162, 0.01902, 0.1073, 0.005327, 0.05042, 0.02309, 0.02556, 0.06958, 0.002659, 0.05504, 0.1041, 0.03145, 0.07725, 0.02906, 0.00195, 0.0613, 0.05702, 0.0127, 0.1615, 0.1405, 0.05859, 0.2645, 0.08376, 0.1599, 0.14, 0.05851, 0.0614, 0.05695, 0.01276, 0.002788, 0.3855, 0.2511, 0.2504, 0.3837, 0.3648, 0.3734, 0.6608, 0.3233, 0.2788, 0.586, 0.5852, 0.5516, 0.2052, 0.2647, 0.1864, 0.3788, 0.8112, 0.7762, 0.7497, 0.85, 0.7608, 0.7769, 0.7609, 0.778, 0.908, 0.9226, 0.8547, 0.8, 0.8934, 0.87, 0.8168, 0.8846, 0.01927, 0.06611, 0.172, 0.2043, 0.0119, 0.06039, 0.116, 0.158]): _vg.add([_i], _w, 'REPLACE')
_vg = ob_sphere.vertex_groups.new(name='Bone.Right.003')
for _i, _w in zip([71, 102, 103, 104, 105, 106, 107, 108, 109, 110, 111, 112, 113, 114, 115, 116, 117, 118, 119, 120, 121, 122, 123, 124, 125, 127, 128, 129, 130, 131, 132, 133, 166, 167, 168, 169, 170, 171, 172, 173, 174, 175, 176, 177, 178, 179, 180, 181], [0.9254, 0.7186, 0.08651, 0.4103, 0.4111, 0.4455, 0.7927, 0.7317, 0.8117, 0.6195, 0.02973, 0.9502, 0.9465, 0.945, 0.9471, 0.9419, 0.9461, 0.9182, 0.08147, 0.09716, 0.1101, 0.1256, 0.1231, 0.1138, 0.08096, 0.01758, 0.02946, 0.04379, 0.05911, 0.05705, 0.05697, 0.02137, 0.08535, 0.06974, 0.1341, 0.1983, 0.09927, 0.1225, 0.1771, 0.1099, 0.963, 0.9308, 0.826, 0.7938, 0.9672, 0.9365, 0.881, 0.8411]): _vg.add([_i], _w, 'REPLACE')
_vg = ob_sphere.vertex_groups.new(name='Bone.Right.004')
for _i, _w in zip([71, 103, 111, 112, 113, 114, 115, 116, 117, 118, 119, 120, 121, 122, 123, 124, 125, 126, 127, 128, 129, 130, 131, 132, 133, 134, 135, 136, 137, 138, 139, 140, 141, 142, 143, 144, 145, 146, 147, 148, 149, 150, 151, 152, 153, 154, 155, 156, 157], [0.07574, 0.9136, 0.9602, 0.04264, 0.04922, 0.05091, 0.0519, 0.0557, 0.05272, 0.08033, 0.9182, 0.9025, 0.8896, 0.8743, 0.8766, 0.8861, 0.9189, 0.994, 0.9661, 0.9602, 0.953, 0.9409, 0.9428, 0.943, 0.9642, 0.9857, 0.9964, 0.9891, 0.9861, 0.9832, 0.9766, 0.9782, 0.9778, 0.9879, 0.9963, 0.9952, 0.9939, 0.9909, 0.9916, 0.9916, 0.995, 0.9972, 0.9975, 0.9972, 0.9967, 0.9955, 0.9958, 0.9957, 0.9968]): _vg.add([_i], _w, 'REPLACE')
_vg = ob_sphere.vertex_groups.new(name='Bone.head')
for _i, _w in zip([0, 1, 2, 3, 6, 7, 8, 9, 12, 13, 14, 15, 18, 19, 20, 21, 24, 25, 26, 27, 30, 31, 32, 33, 36, 37, 38, 39, 42, 43, 44, 45, 46, 47, 48, 49, 50, 51, 52, 53, 54, 55, 56, 57, 58, 59, 60, 61, 62, 63, 64, 65, 66, 68, 69, 74, 75, 77, 78, 79, 80, 81, 82, 83, 84, 85, 86, 87, 88, 89, 90, 91, 92, 93, 95, 96, 98, 99, 101, 182, 183, 184, 185, 188, 189, 190, 191, 194, 195, 196, 197, 200, 201, 202, 203, 206, 207, 208, 209, 212, 213, 214, 215, 218, 219, 220, 221, 224, 225, 226, 227, 228, 229, 230, 231, 232, 233, 234, 235, 236, 237, 238, 239, 240, 241, 242, 243, 244, 245, 246, 247, 248, 250, 251, 256, 257, 259, 260, 261, 262, 263, 264, 265, 266, 267, 268, 269, 270, 271, 272, 273, 274, 275, 277, 278, 280, 281, 283, 340, 341, 342, 344, 345, 346, 347, 350, 351, 354, 355, 356, 357, 358, 359, 360, 361, 362, 363, 364, 365, 366, 367, 368, 369], [0.9477, 0.8699, 0.7566, 0.4792, 0.9425, 0.8336, 0.6113, 0.4771, 0.9379, 0.8079, 0.5409, 0.4297, 0.9363, 0.7989, 0.5152, 0.3536, 0.9386, 0.8093, 0.5438, 0.4254, 0.944, 0.8364, 0.6175, 0.518, 0.9502, 0.874, 0.7627, 0.5665, 0.7197, 0.5035, 0.5751, 0.6023, 0.5424, 0.5026, 0.5802, 0.5255, 0.4658, 0.5054, 0.4463, 0.5076, 0.5857, 0.5024, 0.5879, 0.6619, 0.606, 0.7277, 0.7322, 0.6606, 0.1922, 0.07541, 0.009832, 0.1611, 0.06074, 0.08548, 0.01449, 0.08882, 0.01965, 0.1779, 0.06806, 0.005796, 0.2244, 0.08759, 0.02, 0.6368, 0.5277, 0.5693, 0.7038, 0.4919, 0.6874, 0.6221, 0.6506, 0.4935, 0.565, 0.5009, 0.05799, 0.05887, 0.004848, 0.002011, 0.0754, 0.9477, 0.8699, 0.7566, 0.4792, 0.9425, 0.8336, 0.6113, 0.4771, 0.9379, 0.8079, 0.5409, 0.4297, 0.9363, 0.7989, 0.5152, 0.3536, 0.9386, 0.8093, 0.5438, 0.4254, 0.944, 0.8364, 0.6175, 0.518, 0.9502, 0.874, 0.7627, 0.5665, 0.7197, 0.5035, 0.5751, 0.6023, 0.5424, 0.5026, 0.5802, 0.5255, 0.4658, 0.5054, 0.4463, 0.5076, 0.5857, 0.5024, 0.5879, 0.6619, 0.606, 0.7277, 0.7322, 0.6606, 0.1922, 0.07541, 0.009832, 0.1611, 0.06074, 0.08548, 0.01449, 0.08882, 0.01965, 0.1779, 0.06806, 0.005796, 0.2244, 0.08759, 0.02, 0.6368, 0.5277, 0.5693, 0.7038, 0.4919, 0.6874, 0.6221, 0.6506, 0.4935, 0.565, 0.5009, 0.05799, 0.05887, 0.004848, 0.002011, 0.0754, 0.8888, 0.7995, 0.5831, 0.9491, 0.8818, 0.7934, 0.48, 0.9752, 0.9535, 0.6776, 0.7649, 0.7529, 0.51, 0.7552, 0.1988, 0.07944, 0.01264, 0.2369, 0.09369, 0.02502, 0.5033, 0.7411, 0.7178, 0.6539, 0.5209]): _vg.add([_i], _w, 'REPLACE')
_m = ob_sphere.modifiers.new('Armature', 'ARMATURE')
_m.object = ob_armature
ob_root.location = (0.0, 0.0, 0.0)
ob_root.lineart.crease_threshold = 0.0
ob_right_ik_holder.parent = ob_root
ob_right_ik_holder.location = (-1.978, -0.05647, 0.9966)
ob_right_ik_holder.lock_location = (True, True, True)
ob_right_ik_holder.lock_rotation = (True, True, True)
ob_right_ik_holder.lock_scale = (True, True, True)
ob_right_ik_holder.lineart.crease_threshold = 0.0
ob_left_ik_holder.parent = ob_root
ob_left_ik_holder.location = (1.978, -0.05647, 0.9966)
ob_left_ik_holder.lock_location = (True, True, True)
ob_left_ik_holder.lock_rotation = (True, True, True)
ob_left_ik_holder.lock_scale = (True, True, True)
ob_left_ik_holder.lineart.crease_threshold = 0.0
ob_right_ik.parent = ob_right_ik_holder
ob_right_ik.location = (0.0, 0.0, 0.0)
ob_right_ik.empty_display_type = 'CUBE'
ob_right_ik.empty_display_size = 0.25
ob_right_ik.lineart.crease_threshold = 0.0
ob_left_ik.parent = ob_left_ik_holder
ob_left_ik.location = (0.0, 0.0, 0.0)
ob_left_ik.empty_display_type = 'CUBE'
ob_left_ik.empty_display_size = 0.25
ob_left_ik.lineart.crease_threshold = 0.0

# ---- collection membership
scene.collection.objects.link(ob_armature)
scene.collection.objects.link(ob_bodycontrol)
scene.collection.objects.link(ob_sphere)
scene.collection.objects.link(ob_root)
scene.collection.objects.link(ob_right_ik_holder)
scene.collection.objects.link(ob_left_ik_holder)
scene.collection.objects.link(ob_right_ik)
scene.collection.objects.link(ob_left_ik)

# ---- scene / render settings (as saved in the file)
scene.frame_start = 1; scene.frame_end = 250; scene.frame_set(1)
scene.render.engine = 'BLENDER_EEVEE_NEXT'
scene.cycles.use_denoising = False
scene.cycles.samples = 128
scene.cycles.sampling_pattern = 'TABULATED_SOBOL'
scene.cycles.use_adaptive_sampling = False
scene.cycles.use_light_tree = False
scene.view_settings.view_transform = 'Filmic'
bpy.context.view_layer.update()

# ---- added for rendering (the .blend has no active camera and no usable light): camera, sun
cam_auto = bpy.data.cameras.new('AutoCamera')
cam_auto.lens = 50.0
cam_auto.sensor_width = 36.0
cam_auto.clip_end = 1000.0
ob_auto_camera = bpy.data.objects.new('AutoCamera', cam_auto)
scene.collection.objects.link(ob_auto_camera)
ob_auto_camera.location = (6.12362, -6.76183, 6.58683)
ob_auto_camera.rotation_euler = (1.09748, -7.21219e-08, 0.694738)
scene.camera = ob_auto_camera
light_auto_sun = bpy.data.lights.new('AutoSun', 'SUN')
light_auto_sun.energy = 3.0
light_auto_sun.angle = 0.0523599
ob_auto_sun = bpy.data.objects.new('AutoSun', light_auto_sun)
scene.collection.objects.link(ob_auto_sun)
ob_auto_sun.rotation_euler = (0.872665, 0.174533, 0.523599)
bpy.context.view_layer.update()

